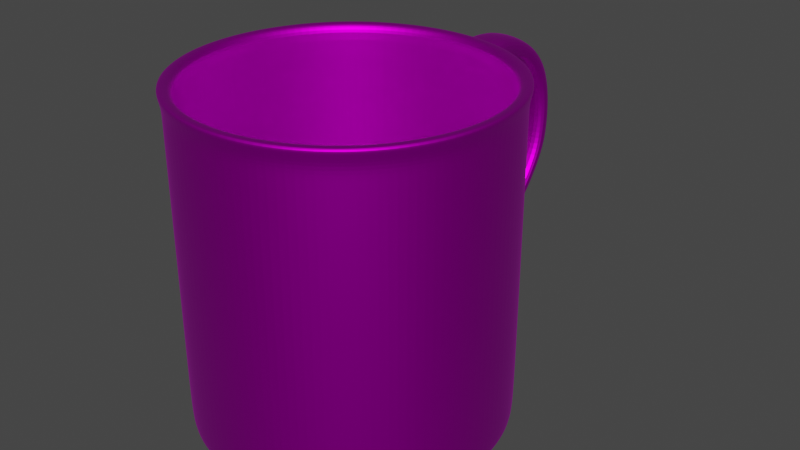 # Source: metal_cup.blend  (saved by Blender 3.5.10; exported with 4.5.12 LTS)
import bpy
from mathutils import Matrix  # noqa: F401  (used for matrix-valued properties, if any)

bpy.ops.wm.read_factory_settings(use_empty=True)
scene = bpy.context.scene
scene.name = 'Scene'

# ---- collections
col_collection = bpy.data.collections.new('Collection'); scene.collection.children.link(col_collection)

# ---- images (referenced by path relative to the original .blend; pixels are not part of the script)
import os
ASSET_DIR = os.environ.get("B2B_ASSET_DIR", "")  # directory of the original .blend (textures are referenced by path, not embedded)
HERE = os.path.dirname(os.path.abspath(__file__))  # packed textures are extracted next to this script under _unpacked/

def load_image(name, relpath, width, height, colorspace="sRGB"):
    """Load a texture the original file referenced (path relative to the .blend, or extracted next to this script)."""
    p = next((c for c in (os.path.join(HERE, relpath), os.path.join(ASSET_DIR, relpath)) if relpath and os.path.exists(c)), "")
    if p:
        img = bpy.data.images.load(p, check_existing=True)
        img.name = name
    else:  # same state as the original file: an image datablock whose file is absent (Cycles renders it pink)
        img = bpy.data.images.new(name, width, height)
        img.source = "FILE"
        img.filepath = "//" + (relpath or name)
    img.colorspace_settings.name = colorspace
    return img
img_metal_cup_texture_jpg = load_image('metal_cup_texture.jpg', 'metal_cup_texture.jpg', 1024, 1024, 'sRGB')

# ---- materials (node trees are filled in below, after node groups)
mat_material_001 = bpy.data.materials.new('Material.001')
mat_material_001.use_transparent_shadow = False

# ---- material node trees
mat_material_001.use_nodes = True; mat_material_001.node_tree.nodes.clear()
_N = mat_material_001.node_tree.nodes; _L = mat_material_001.node_tree.links
n0 = _N.new('ShaderNodeBsdfPrincipled'); n0.name = 'Principled BSDF'; n0.location = (10, 300)
n0.distribution = 'GGX'
n0.subsurface_method = 'RANDOM_WALK_SKIN'
n0.inputs[1].default_value = 1.0
n0.inputs[2].default_value = 0.46
n0.inputs[3].default_value = 1.45
n0.inputs[13].default_value = 1.0
n0.inputs[27].default_value = (0.0, 0.0, 0.0, 1.0)
n0.inputs[28].default_value = 1.0
n1 = _N.new('ShaderNodeOutputMaterial'); n1.name = 'Material Output'; n1.location = (300, 300)
n2 = _N.new('ShaderNodeTexImage'); n2.name = 'Image Texture'; n2.location = (-328, 251)
n2.image = img_metal_cup_texture_jpg
_L.new(n0.outputs[0], n1.inputs[0])
_L.new(n2.outputs[0], n0.inputs[0])
n1.is_active_output = True

# ---- world
world_world = bpy.data.worlds.new('World'); scene.world = world_world
world_world.use_nodes = True; world_world.node_tree.nodes.clear()
_N = world_world.node_tree.nodes; _L = world_world.node_tree.links
n0 = _N.new('ShaderNodeOutputWorld'); n0.name = 'World Output'; n0.location = (300, 300)
n1 = _N.new('ShaderNodeBackground'); n1.name = 'Background'; n1.location = (10, 300)
n1.inputs[0].default_value = (0.05088, 0.05088, 0.05088, 1.0)
_L.new(n1.outputs[0], n0.inputs[0])
n0.is_active_output = True
world_world.color = (0.05088, 0.05088, 0.05088)
world_world.use_sun_shadow = False
world_world.sun_shadow_jitter_overblur = 0.0

# ---- meshes
me_cylinder = bpy.data.meshes.new('Cylinder')
me_cylinder.from_pydata([(0.0, 0.9191, 1.0), (0.1793, 0.9015, 1.0), (0.3517, 0.8492, 1.0), (0.5106, 0.7642, 1.0), (0.6499, 0.6499, 1.0), (0.7642, 0.5106, 1.0), (0.8492, 0.3517, 1.0), (0.9015, 0.1793, 1.0), (0.9191, 0.0, 1.0), (0.9015, -0.1793, 1.0), (0.8492, -0.3517, 1.0), (0.7642, -0.5106, 1.0), (0.6499, -0.6499, 1.0), (0.5106, -0.7642, 1.0), (0.3517, -0.8492, 1.0), (0.1793, -0.9015, 1.0), (0.0, -0.9191, 1.0), (-0.1793, -0.9015, 1.0), (-0.3517, -0.8492, 1.0), (-0.5106, -0.7642, 1.0), (-0.6499, -0.6499, 1.0), (-0.7642, -0.5106, 1.0), (-0.8492, -0.3517, 1.0), (-0.9015, -0.1793, 1.0), (-0.9191, 0.0, 1.0), (-0.9015, 0.1793, 1.0), (-0.8492, 0.3517, 1.0), (-0.7642, 0.5106, 1.0), (-0.6499, 0.6499, 1.0), (-0.5106, 0.7642, 1.0), (-0.3517, 0.8492, 1.0), (-0.1793, 0.9015, 1.0), (0.1951, 0.9808, 1.0), (0.0, 1.0, 1.0), (0.3827, 0.9239, 1.0), (0.5556, 0.8315, 1.0), (0.7071, 0.7071, 1.0), (0.8315, 0.5556, 1.0), (0.9239, 0.3827, 1.0), (0.9808, 0.1951, 1.0), (1.0, 0.0, 1.0), (0.9808, -0.1951, 1.0), (0.9239, -0.3827, 1.0), (0.8315, -0.5556, 1.0), (0.7071, -0.7071, 1.0), (0.5556, -0.8315, 1.0), (0.3827, -0.9239, 1.0), (0.1951, -0.9808, 1.0), (0.0, -1.0, 1.0), (-0.1951, -0.9808, 1.0), (-0.3827, -0.9239, 1.0), (-0.5556, -0.8315, 1.0), (-0.7071, -0.7071, 1.0), (-0.8315, -0.5556, 1.0), (-0.9239, -0.3827, 1.0), (-0.9808, -0.1951, 1.0), (-1.0, 0.0, 1.0), (-0.9808, 0.1951, 1.0), (-0.9239, 0.3827, 1.0), (-0.8315, 0.5556, 1.0), (-0.7071, 0.7071, 1.0), (-0.5556, 0.8315, 1.0), (-0.3827, 0.9239, 1.0), (-0.1951, 0.9808, 1.0), (0.1575, 0.7919, -0.8726), (4.617e-08, 0.8074, -0.8726), (0.309, 0.746, -0.8726), (0.4486, 0.6713, -0.8726), (0.5709, 0.5709, -0.8726), (0.6713, 0.4486, -0.8726), (0.746, 0.309, -0.8726), (0.7919, 0.1575, -0.8726), (0.8074, 0.0, -0.8726), (0.7919, -0.1575, -0.8726), (0.746, -0.309, -0.8726), (0.6713, -0.4486, -0.8726), (0.5709, -0.5709, -0.8726), (0.4486, -0.6713, -0.8726), (0.309, -0.746, -0.8726), (0.1575, -0.7919, -0.8726), (4.617e-08, -0.8074, -0.8726), (-0.1575, -0.7919, -0.8726), (-0.309, -0.746, -0.8726), (-0.4486, -0.6713, -0.8726), (-0.5709, -0.5709, -0.8726), (-0.6713, -0.4486, -0.8726), (-0.746, -0.309, -0.8726), (-0.7919, -0.1575, -0.8726), (-0.8074, 0.0, -0.8726), (-0.7919, 0.1575, -0.8726), (-0.746, 0.309, -0.8726), (-0.6713, 0.4486, -0.8726), (-0.5709, 0.5709, -0.8726), (-0.4486, 0.6713, -0.8726), (-0.309, 0.746, -0.8726), (-0.1575, 0.7919, -0.8726), (0.1987, 0.9989, 1.061), (2.131e-10, 1.018, 1.061), (0.3897, 0.9409, 1.061), (0.5658, 0.8468, 1.061), (0.7202, 0.7202, 1.061), (0.8468, 0.5658, 1.061), (0.9409, 0.3897, 1.061), (0.9989, 0.1987, 1.061), (1.018, -1.705e-10, 1.061), (0.9989, -0.1987, 1.061), (0.9409, -0.3897, 1.061), (0.8468, -0.5658, 1.061), (0.7202, -0.7202, 1.061), (0.5658, -0.8468, 1.061), (0.3897, -0.9409, 1.061), (0.1987, -0.9989, 1.061), (2.131e-10, -1.018, 1.061), (-0.1987, -0.9989, 1.061), (-0.3897, -0.9409, 1.061), (-0.5658, -0.8468, 1.061), (-0.7202, -0.7202, 1.061), (-0.8468, -0.5658, 1.061), (-0.9409, -0.3897, 1.061), (-0.9989, -0.1987, 1.061), (-1.018, -1.705e-10, 1.061), (-0.9989, 0.1987, 1.061), (-0.9409, 0.3897, 1.061), (-0.8468, 0.5658, 1.061), (-0.7202, 0.7202, 1.061), (-0.5658, 0.8468, 1.061), (-0.3897, 0.9409, 1.061), (-0.1987, 0.9989, 1.061), (0.1826, 0.9181, 1.061), (2.131e-10, 0.9361, 1.061), (0.3582, 0.8648, 1.061), (0.5201, 0.7783, 1.061), (0.6619, 0.6619, 1.061), (0.7783, 0.5201, 1.061), (0.8648, 0.3582, 1.061), (0.9181, 0.1826, 1.061), (0.9361, -1.705e-10, 1.061), (0.9181, -0.1826, 1.061), (0.8648, -0.3582, 1.061), (0.7783, -0.5201, 1.061), (0.6619, -0.6619, 1.061), (0.5201, -0.7783, 1.061), (0.3582, -0.8648, 1.061), (0.1826, -0.9181, 1.061), (2.131e-10, -0.9361, 1.061), (-0.1826, -0.9181, 1.061), (-0.3582, -0.8648, 1.061), (-0.5201, -0.7783, 1.061), (-0.6619, -0.6619, 1.061), (-0.7783, -0.5201, 1.061), (-0.8648, -0.3582, 1.061), (-0.9181, -0.1826, 1.061), (-0.9361, -1.705e-10, 1.061), (-0.9181, 0.1826, 1.061), (-0.8648, 0.3582, 1.061), (-0.7783, 0.5201, 1.061), (-0.6619, 0.6619, 1.061), (-0.5201, 0.7783, 1.061), (-0.3582, 0.8648, 1.061), (-0.1826, 0.9181, 1.061), (0.1987, 0.9989, 1.087), (2.131e-10, 1.018, 1.087), (0.3897, 0.9409, 1.087), (0.5658, 0.8468, 1.087), (0.7202, 0.7202, 1.087), (0.8468, 0.5658, 1.087), (0.9409, 0.3897, 1.087), (0.9989, 0.1987, 1.087), (1.018, -1.705e-10, 1.087), (0.9989, -0.1987, 1.087), (0.9409, -0.3897, 1.087), (0.8468, -0.5658, 1.087), (0.7202, -0.7202, 1.087), (0.5658, -0.8468, 1.087), (0.3897, -0.9409, 1.087), (0.1987, -0.9989, 1.087), (2.131e-10, -1.018, 1.087), (-0.1987, -0.9989, 1.087), (-0.3897, -0.9409, 1.087), (-0.5658, -0.8468, 1.087), (-0.7202, -0.7202, 1.087), (-0.8468, -0.5658, 1.087), (-0.9409, -0.3897, 1.087), (-0.9989, -0.1987, 1.087), (-1.018, -1.705e-10, 1.087), (-0.9989, 0.1987, 1.087), (-0.9409, 0.3897, 1.087), (-0.8468, 0.5658, 1.087), (-0.7202, 0.7202, 1.087), (-0.5658, 0.8468, 1.087), (-0.3897, 0.9409, 1.087), (-0.1987, 0.9989, 1.087), (0.1879, 0.9447, 1.087), (1.237e-10, 0.9632, 1.087), (0.3686, 0.8899, 1.087), (0.5351, 0.8009, 1.087), (0.6811, 0.6811, 1.087), (0.8009, 0.5351, 1.087), (0.8899, 0.3686, 1.087), (0.9447, 0.1879, 1.087), (0.9632, -9.893e-11, 1.087), (0.9447, -0.1879, 1.087), (0.8899, -0.3686, 1.087), (0.8009, -0.5351, 1.087), (0.6811, -0.6811, 1.087), (0.5351, -0.8009, 1.087), (0.3686, -0.8899, 1.087), (0.1879, -0.9447, 1.087), (1.237e-10, -0.9632, 1.087), (-0.1879, -0.9447, 1.087), (-0.3686, -0.8899, 1.087), (-0.5351, -0.8009, 1.087), (-0.6811, -0.6811, 1.087), (-0.8009, -0.5351, 1.087), (-0.8899, -0.3686, 1.087), (-0.9447, -0.1879, 1.087), (-0.9632, -9.893e-11, 1.087), (-0.9447, 0.1879, 1.087), (-0.8899, 0.3686, 1.087), (-0.8009, 0.5351, 1.087), (-0.6811, 0.6811, 1.087), (-0.5351, 0.8009, 1.087), (-0.3686, 0.8899, 1.087), (-0.1879, 0.9447, 1.087), (-9.313e-10, 0.87, -1.0), (0.0, 1.0, -0.9009), (-4.657e-10, 0.9502, -0.9867), (-1.164e-10, 0.9867, -0.9505), (0.1697, 0.8532, -1.0), (0.1951, 0.9808, -0.9009), (0.1854, 0.932, -0.9867), (0.1925, 0.9677, -0.9505), (0.3329, 0.8037, -1.0), (0.3827, 0.9239, -0.9009), (0.3636, 0.8779, -0.9867), (0.3776, 0.9116, -0.9505), (0.4833, 0.7233, -1.0), (0.5556, 0.8315, -0.9009), (0.5279, 0.7901, -0.9867), (0.5482, 0.8204, -0.9505), (0.6152, 0.6152, -1.0), (0.7071, 0.7071, -0.9009), (0.6719, 0.6719, -0.9867), (0.6977, 0.6977, -0.9505), (0.7233, 0.4833, -1.0), (0.8315, 0.5556, -0.9009), (0.7901, 0.5279, -0.9867), (0.8204, 0.5482, -0.9505), (0.8037, 0.3329, -1.0), (0.9239, 0.3827, -0.9009), (0.8779, 0.3636, -0.9867), (0.9116, 0.3776, -0.9505), (0.8532, 0.1697, -1.0), (0.9808, 0.1951, -0.9009), (0.932, 0.1854, -0.9867), (0.9677, 0.1925, -0.9505), (0.87, 9.313e-10, -1.0), (1.0, 0.0, -0.9009), (0.9502, 4.657e-10, -0.9867), (0.9867, 1.164e-10, -0.9505), (0.8532, -0.1697, -1.0), (0.9808, -0.1951, -0.9009), (0.932, -0.1854, -0.9867), (0.9677, -0.1925, -0.9505), (0.8037, -0.3329, -1.0), (0.9239, -0.3827, -0.9009), (0.8779, -0.3636, -0.9867), (0.9116, -0.3776, -0.9505), (0.7233, -0.4833, -1.0), (0.8315, -0.5556, -0.9009), (0.7901, -0.5279, -0.9867), (0.8204, -0.5482, -0.9505), (0.6152, -0.6152, -1.0), (0.7071, -0.7071, -0.9009), (0.6719, -0.6719, -0.9867), (0.6977, -0.6977, -0.9505), (0.4833, -0.7233, -1.0), (0.5556, -0.8315, -0.9009), (0.5279, -0.7901, -0.9867), (0.5482, -0.8204, -0.9505), (0.3329, -0.8037, -1.0), (0.3827, -0.9239, -0.9009), (0.3636, -0.8779, -0.9867), (0.3776, -0.9116, -0.9505), (0.1697, -0.8532, -1.0), (0.1951, -0.9808, -0.9009), (0.1854, -0.932, -0.9867), (0.1925, -0.9677, -0.9505), (9.313e-10, -0.87, -1.0), (0.0, -1.0, -0.9009), (4.657e-10, -0.9502, -0.9867), (1.164e-10, -0.9867, -0.9505), (-0.1697, -0.8532, -1.0), (-0.1951, -0.9808, -0.9009), (-0.1854, -0.932, -0.9867), (-0.1925, -0.9677, -0.9505), (-0.3329, -0.8037, -1.0), (-0.3827, -0.9239, -0.9009), (-0.3636, -0.8779, -0.9867), (-0.3776, -0.9116, -0.9505), (-0.4833, -0.7233, -1.0), (-0.5556, -0.8315, -0.9009), (-0.5279, -0.7901, -0.9867), (-0.5482, -0.8204, -0.9505), (-0.6152, -0.6152, -1.0), (-0.7071, -0.7071, -0.9009), (-0.6719, -0.6719, -0.9867), (-0.6977, -0.6977, -0.9505), (-0.7233, -0.4833, -1.0), (-0.8315, -0.5556, -0.9009), (-0.7901, -0.5279, -0.9867), (-0.8204, -0.5482, -0.9505), (-0.8037, -0.3329, -1.0), (-0.9239, -0.3827, -0.9009), (-0.8779, -0.3636, -0.9867), (-0.9116, -0.3776, -0.9505), (-0.8532, -0.1697, -1.0), (-0.9808, -0.1951, -0.9009), (-0.932, -0.1854, -0.9867), (-0.9677, -0.1925, -0.9505), (-0.87, -9.313e-10, -1.0), (-1.0, 0.0, -0.9009), (-0.9502, -4.657e-10, -0.9867), (-0.9867, -1.164e-10, -0.9505), (-0.8532, 0.1697, -1.0), (-0.9808, 0.1951, -0.9009), (-0.932, 0.1854, -0.9867), (-0.9677, 0.1925, -0.9505), (-0.8037, 0.3329, -1.0), (-0.9239, 0.3827, -0.9009), (-0.8779, 0.3636, -0.9867), (-0.9116, 0.3776, -0.9505), (-0.7233, 0.4833, -1.0), (-0.8315, 0.5556, -0.9009), (-0.7901, 0.5279, -0.9867), (-0.8204, 0.5482, -0.9505), (-0.6152, 0.6152, -1.0), (-0.7071, 0.7071, -0.9009), (-0.6719, 0.6719, -0.9867), (-0.6977, 0.6977, -0.9505), (-0.4833, 0.7233, -1.0), (-0.5556, 0.8315, -0.9009), (-0.5279, 0.7901, -0.9867), (-0.5482, 0.8204, -0.9505), (-0.3329, 0.8037, -1.0), (-0.3827, 0.9239, -0.9009), (-0.3636, 0.8779, -0.9867), (-0.3776, 0.9116, -0.9505), (-0.1697, 0.8532, -1.0), (-0.1951, 0.9808, -0.9009), (-0.1854, 0.932, -0.9867), (-0.1925, 0.9677, -0.9505), (0.1757, 0.8831, -1.0), (-9.313e-10, 0.9004, -1.0), (0.3446, 0.8319, -1.0), (0.5003, 0.7487, -1.0), (0.6367, 0.6367, -1.0), (0.7487, 0.5003, -1.0), (0.8319, 0.3446, -1.0), (0.8831, 0.1757, -1.0), (0.9004, 9.313e-10, -1.0), (0.8831, -0.1757, -1.0), (0.8319, -0.3446, -1.0), (0.7487, -0.5003, -1.0), (0.6367, -0.6367, -1.0), (0.5003, -0.7487, -1.0), (0.3446, -0.8319, -1.0), (0.1757, -0.8831, -1.0), (9.313e-10, -0.9004, -1.0), (-0.1757, -0.8831, -1.0), (-0.3446, -0.8319, -1.0), (-0.5003, -0.7487, -1.0), (-0.6367, -0.6367, -1.0), (-0.7487, -0.5003, -1.0), (-0.8319, -0.3446, -1.0), (-0.8831, -0.1757, -1.0), (-0.9004, -9.313e-10, -1.0), (-0.8831, 0.1757, -1.0), (-0.8319, 0.3446, -1.0), (-0.7487, 0.5003, -1.0), (-0.6367, 0.6367, -1.0), (-0.5003, 0.7487, -1.0), (-0.3446, 0.8319, -1.0), (-0.1757, 0.8831, -1.0), (0.1528, 0.768, -0.9699), (-7.052e-10, 0.783, -0.9699), (0.2996, 0.7234, -0.9699), (0.435, 0.6511, -0.9699), (0.5537, 0.5537, -0.9699), (0.6511, 0.435, -0.9699), (0.7234, 0.2996, -0.9699), (0.768, 0.1528, -0.9699), (0.783, 8.623e-10, -0.9699), (0.768, -0.1528, -0.9699), (0.7234, -0.2996, -0.9699), (0.6511, -0.435, -0.9699), (0.5537, -0.5537, -0.9699), (0.435, -0.6511, -0.9699), (0.2996, -0.7234, -0.9699), (0.1528, -0.768, -0.9699), (1.019e-09, -0.783, -0.9699), (-0.1528, -0.768, -0.9699), (-0.2996, -0.7234, -0.9699), (-0.435, -0.6511, -0.9699), (-0.5537, -0.5537, -0.9699), (-0.6511, -0.435, -0.9699), (-0.7234, -0.2996, -0.9699), (-0.768, -0.1528, -0.9699), (-0.783, -8.623e-10, -0.9699), (-0.768, 0.1528, -0.9699), (-0.7234, 0.2996, -0.9699), (-0.6511, 0.435, -0.9699), (-0.5537, 0.5537, -0.9699), (-0.435, 0.6511, -0.9699), (-0.2996, 0.7234, -0.9699), (-0.1528, 0.768, -0.9699), (0.0, 1.0, 0.7889), (0.0, 1.0, 0.956), (0.1951, 0.9808, 0.9018), (0.1951, 0.9808, 0.7889), (-0.1951, 0.9808, 0.7889), (-0.1951, 0.9808, 0.9018), (0.3827, 0.9239, 0.9018), (0.3827, 0.9239, 0.7889), (0.5556, 0.8315, 0.9018), (0.5556, 0.8315, 0.7889), (0.7071, 0.7071, 0.9018), (0.7071, 0.7071, 0.7889), (0.8315, 0.5556, 0.9018), (0.8315, 0.5556, 0.7889), (0.9239, 0.3827, 0.9018), (0.9239, 0.3827, 0.7889), (0.9808, 0.1951, 0.9018), (0.9808, 0.1951, 0.7889), (1.0, 0.0, 0.9018), (1.0, 0.0, 0.7889), (0.9808, -0.1951, 0.9018), (0.9808, -0.1951, 0.7889), (0.9239, -0.3827, 0.9018), (0.9239, -0.3827, 0.7889), (0.8315, -0.5556, 0.9018), (0.8315, -0.5556, 0.7889), (0.7071, -0.7071, 0.9018), (0.7071, -0.7071, 0.7889), (0.5556, -0.8315, 0.9018), (0.5556, -0.8315, 0.7889), (0.3827, -0.9239, 0.9018), (0.3827, -0.9239, 0.7889), (0.1951, -0.9808, 0.9018), (0.1951, -0.9808, 0.7889), (0.0, -1.0, 0.9018), (0.0, -1.0, 0.7889), (-0.1951, -0.9808, 0.9018), (-0.1951, -0.9808, 0.7889), (-0.3827, -0.9239, 0.9018), (-0.3827, -0.9239, 0.7889), (-0.5556, -0.8315, 0.9018), (-0.5556, -0.8315, 0.7889), (-0.7071, -0.7071, 0.9018), (-0.7071, -0.7071, 0.7889), (-0.8315, -0.5556, 0.9018), (-0.8315, -0.5556, 0.7889), (-0.9239, -0.3827, 0.9018), (-0.9239, -0.3827, 0.7889), (-0.9808, -0.1951, 0.9018), (-0.9808, -0.1951, 0.7889), (-1.0, 0.0, 0.9018), (-1.0, 0.0, 0.7889), (-0.9808, 0.1951, 0.9018), (-0.9808, 0.1951, 0.7889), (-0.9239, 0.3827, 0.9018), (-0.9239, 0.3827, 0.7889), (-0.8315, 0.5556, 0.9018), (-0.8315, 0.5556, 0.7889), (-0.7071, 0.7071, 0.9018), (-0.7071, 0.7071, 0.7889), (-0.5556, 0.8315, 0.9018), (-0.5556, 0.8315, 0.7889), (-0.3827, 0.9239, 0.9018), (-0.3827, 0.9239, 0.7889), (0.1951, 0.9808, -0.2415), (0.1951, 0.9808, -0.3422), (0.3827, 0.9239, -0.2415), (0.3827, 0.9239, -0.3422), (0.5556, 0.8315, -0.2415), (0.5556, 0.8315, -0.3422), (0.7071, 0.7071, -0.2415), (0.7071, 0.7071, -0.3422), (0.8315, 0.5556, -0.2415), (0.8315, 0.5556, -0.3422), (0.9239, 0.3827, -0.2415), (0.9239, 0.3827, -0.3422), (0.9808, 0.1951, -0.2415), (0.9808, 0.1951, -0.3422), (1.0, -1.776e-15, -0.2415), (1.0, -1.776e-15, -0.3422), (0.9808, -0.1951, -0.2415), (0.9808, -0.1951, -0.3422), (0.9239, -0.3827, -0.2415), (0.9239, -0.3827, -0.3422), (0.8315, -0.5556, -0.2415), (0.8315, -0.5556, -0.3422), (0.7071, -0.7071, -0.2415), (0.7071, -0.7071, -0.3422), (0.5556, -0.8315, -0.2415), (0.5556, -0.8315, -0.3422), (0.3827, -0.9239, -0.2415), (0.3827, -0.9239, -0.3422), (0.1951, -0.9808, -0.2415), (0.1951, -0.9808, -0.3422), (8.882e-16, -1.0, -0.2415), (8.882e-16, -1.0, -0.3422), (-0.1951, -0.9808, -0.2415), (-0.1951, -0.9808, -0.3422), (-0.3827, -0.9239, -0.2415), (-0.3827, -0.9239, -0.3422), (-0.5556, -0.8315, -0.2415), (-0.5556, -0.8315, -0.3422), (-0.7071, -0.7071, -0.2415), (-0.7071, -0.7071, -0.3422), (-0.8315, -0.5556, -0.2415), (-0.8315, -0.5556, -0.3422), (-0.9239, -0.3827, -0.2415), (-0.9239, -0.3827, -0.3422), (-0.9808, -0.1951, -0.2415), (-0.9808, -0.1951, -0.3422), (-1.0, -1.776e-15, -0.2415), (-1.0, -1.776e-15, -0.3422), (-0.9808, 0.1951, -0.2415), (-0.9808, 0.1951, -0.3422), (-0.9239, 0.3827, -0.2415), (-0.9239, 0.3827, -0.3422), (-0.8315, 0.5556, -0.2415), (-0.8315, 0.5556, -0.3422), (-0.7071, 0.7071, -0.2415), (-0.7071, 0.7071, -0.3422), (-0.5556, 0.8315, -0.2415), (-0.5556, 0.8315, -0.3422), (-0.3827, 0.9239, -0.2415), (-0.3827, 0.9239, -0.3422), (8.524e-16, 1.0, -0.3647), (8.882e-16, 1.0, -0.2415), (-0.1951, 0.9808, -0.3422), (-0.1951, 0.9808, -0.2415), (6.221e-18, 1.068, 0.8157), (6.221e-18, 1.068, 0.9508), (0.1951, 1.049, 0.9287), (0.1951, 1.049, 0.8157), (-0.1951, 1.049, 0.8157), (-0.1951, 1.049, 0.9287), (0.1682, 1.12, -0.2565), (0.1682, 1.12, -0.3571), (7.629e-16, 1.139, -0.3697), (7.629e-16, 1.139, -0.2565), (-0.1682, 1.12, -0.3571), (-0.1682, 1.12, -0.2565), (1.135e-17, 1.163, 0.8457), (1.135e-17, 1.163, 0.9807), (0.1682, 1.144, 0.9586), (0.1682, 1.144, 0.8457), (-0.1682, 1.144, 0.8457), (-0.1682, 1.144, 0.9586), (1.311e-17, 1.296, 0.8545), (1.311e-17, 1.296, 1.002), (0.1419, 1.277, 0.9796), (0.1419, 1.277, 0.8666), (-0.1419, 1.277, 0.8666), (-0.1419, 1.277, 0.9796), (1.18e-17, 1.427, 0.8411), (9.608e-18, 1.442, 0.9934), (0.1257, 1.423, 0.9737), (0.1257, 1.408, 0.8617), (-0.1257, 1.408, 0.8617), (-0.1257, 1.423, 0.9737), (1.17e-17, 1.552, 0.8132), (-1.695e-18, 1.612, 0.9233), (0.1257, 1.606, 0.9146), (0.1257, 1.547, 0.8227), (-0.1257, 1.547, 0.8227), (-0.1257, 1.606, 0.9146), (1.089e-17, 1.665, 0.7352), (-4.218e-18, 1.778, 0.8085), (0.1257, 1.769, 0.803), (0.1257, 1.674, 0.744), (-0.1257, 1.674, 0.744), (-0.1257, 1.769, 0.803), (1.421e-17, 1.771, 0.5969), (-4.218e-18, 1.882, 0.6559), (0.1257, 1.873, 0.6503), (0.1257, 1.778, 0.5913), (-0.1257, 1.778, 0.5913), (-0.1257, 1.873, 0.6503), (1.885e-17, 1.813, 0.428), (-9.281e-19, 1.928, 0.4699), (0.1257, 1.918, 0.4659), (0.1257, 1.814, 0.424), (-0.1257, 1.814, 0.424), (-0.1257, 1.918, 0.4659), (1.78e-17, 1.808, 0.2761), (-3.215e-18, 1.929, 0.2695), (0.1257, 1.918, 0.2701), (0.1257, 1.805, 0.2767), (-0.1257, 1.805, 0.2767), (-0.1257, 1.918, 0.2701), (2.325e-17, 1.774, 0.1361), (2.237e-18, 1.902, 0.1295), (0.1257, 1.891, 0.1302), (0.1257, 1.778, 0.1368), (-0.1257, 1.778, 0.1368), (-0.1257, 1.891, 0.1302), (1.904e-17, 1.697, 0.006258), (5.053e-18, 1.76, -0.09665), (0.1257, 1.754, -0.08822), (0.1257, 1.691, 0.001096), (-0.1257, 1.691, 0.001096), (-0.1257, 1.754, -0.08822), (1.385e-17, 1.572, -0.1402), (6.943e-18, 1.586, -0.2638), (0.1257, 1.585, -0.2537), (0.1257, 1.571, -0.1465), (-0.1257, 1.571, -0.1465), (-0.1257, 1.585, -0.2537), (5.447e-18, 1.324, -0.2007), (-1.89e-18, 1.339, -0.3545), (0.1336, 1.337, -0.3437), (0.1336, 1.322, -0.2297), (-0.1336, 1.322, -0.2297), (-0.1336, 1.337, -0.3437), (0.1951, 1.005, -0.3448), (8.581e-16, 1.025, -0.3655), (8.876e-16, 1.025, -0.2442), (-0.1951, 1.005, -0.2442), (0.1951, 1.005, -0.2442), (-0.1951, 1.005, -0.3448), (4.353e-08, -0.9191, -0.7656), (-0.1793, -0.9015, -0.7656), (0.5106, 0.7642, -0.7656), (0.6499, 0.6499, -0.7656), (-0.3517, 0.8492, -0.7656), (-0.1793, 0.9015, -0.7656), (-0.3517, -0.8492, -0.7656), (0.7642, 0.5106, -0.7656), (4.353e-08, 0.9191, -0.7656), (-0.5106, -0.7642, -0.7656), (0.8492, 0.3517, -0.7656), (-0.6499, -0.6499, -0.7656), (0.9015, 0.1793, -0.7656), (-0.7642, -0.5106, -0.7656), (0.9191, 0.0, -0.7656), (-0.8492, -0.3517, -0.7656), (0.9015, -0.1793, -0.7656), (-0.9015, -0.1793, -0.7656), (0.8492, -0.3517, -0.7656), (-0.9191, 0.0, -0.7656), (0.7642, -0.5106, -0.7656), (-0.9015, 0.1793, -0.7656), (0.6499, -0.6499, -0.7656), (-0.8492, 0.3517, -0.7656), (0.5106, -0.7642, -0.7656), (-0.7642, 0.5106, -0.7656), (0.3517, -0.8492, -0.7656), (0.1793, 0.9015, -0.7656), (-0.6499, 0.6499, -0.7656), (0.1793, -0.9015, -0.7656), (0.3517, 0.8492, -0.7656), (-0.5106, 0.7642, -0.7656), (0.1793, 0.9015, -0.8726), (4.617e-08, 0.9191, -0.8726), (0.3517, 0.8492, -0.8726), (0.5106, 0.7642, -0.8726), (0.6499, 0.6499, -0.8726), (0.7642, 0.5106, -0.8726), (0.8492, 0.3517, -0.8726), (0.9015, 0.1793, -0.8726), (0.9191, 0.0, -0.8726), (0.9015, -0.1793, -0.8726), (0.8492, -0.3517, -0.8726), (0.7642, -0.5106, -0.8726), (0.6499, -0.6499, -0.8726), (0.5106, -0.7642, -0.8726), (0.3517, -0.8492, -0.8726), (0.1793, -0.9015, -0.8726), (4.617e-08, -0.9191, -0.8726), (-0.1793, -0.9015, -0.8726), (-0.3517, -0.8492, -0.8726), (-0.5106, -0.7642, -0.8726), (-0.6499, -0.6499, -0.8726), (-0.7642, -0.5106, -0.8726), (-0.8492, -0.3517, -0.8726), (-0.9015, -0.1793, -0.8726), (-0.9191, 0.0, -0.8726), (-0.9015, 0.1793, -0.8726), (-0.8492, 0.3517, -0.8726), (-0.7642, 0.5106, -0.8726), (-0.6499, 0.6499, -0.8726), (-0.5106, 0.7642, -0.8726), (-0.3517, 0.8492, -0.8726), (-0.1793, 0.9015, -0.8726), (0.1571, 0.79, -0.9699), (-7.052e-10, 0.8055, -0.9699), (0.3082, 0.7442, -0.9699), (0.4475, 0.6697, -0.9699), (0.5696, 0.5696, -0.9699), (0.6697, 0.4475, -0.9699), (0.7442, 0.3082, -0.9699), (0.79, 0.1571, -0.9699), (0.8055, 8.623e-10, -0.9699), (0.79, -0.1571, -0.9699), (0.7442, -0.3082, -0.9699), (0.6697, -0.4475, -0.9699), (0.5696, -0.5696, -0.9699), (0.4475, -0.6697, -0.9699), (0.3082, -0.7442, -0.9699), (0.1571, -0.79, -0.9699), (1.019e-09, -0.8055, -0.9699), (-0.1571, -0.79, -0.9699), (-0.3082, -0.7442, -0.9699), (-0.4475, -0.6697, -0.9699), (-0.5696, -0.5696, -0.9699), (-0.6697, -0.4475, -0.9699), (-0.7442, -0.3082, -0.9699), (-0.79, -0.1571, -0.9699), (-0.8055, -8.623e-10, -0.9699), (-0.79, 0.1571, -0.9699), (-0.7442, 0.3082, -0.9699), (-0.6697, 0.4475, -0.9699), (-0.5696, 0.5696, -0.9699), (-0.4475, 0.6697, -0.9699), (-0.3082, 0.7442, -0.9699), (-0.1571, 0.79, -0.9699), (1.403e-18, 1.015, 0.795), (0.1951, 0.9961, 0.795), (0.1951, 0.9961, 0.9079), (-0.1951, 0.9961, 0.795), (1.403e-18, 1.015, 0.9548), (-0.1951, 0.9961, 0.9079), (0.1951, 0.9931, -0.3435), (-0.1951, 0.9931, -0.2429), (0.1951, 0.9931, -0.2429), (-0.1951, 0.9931, -0.3435), (8.553e-16, 1.012, -0.3651), (8.879e-16, 1.012, -0.2429), (4.617e-08, 1.192e-07, -0.8726)], [], [(421, 63, 33, 417), (422, 34, 35, 424), (424, 35, 36, 426), (426, 36, 37, 428), (428, 37, 38, 430), (430, 38, 39, 432), (432, 39, 40, 434), (434, 40, 41, 436), (436, 41, 42, 438), (438, 42, 43, 440), (440, 43, 44, 442), (442, 44, 45, 444), (444, 45, 46, 446), (446, 46, 47, 448), (448, 47, 48, 450), (450, 48, 49, 452), (452, 49, 50, 454), (454, 50, 51, 456), (456, 51, 52, 458), (458, 52, 53, 460), (460, 53, 54, 462), (462, 54, 55, 464), (464, 55, 56, 466), (466, 56, 57, 468), (468, 57, 58, 470), (470, 58, 59, 472), (472, 59, 60, 474), (474, 60, 61, 476), (476, 61, 62, 478), (478, 62, 63, 421), (635, 634, 682, 683), (418, 32, 34, 422), (417, 33, 32, 418), (41, 40, 104, 105), (8, 9, 137, 136), (58, 57, 121, 122), (7, 8, 136, 135), (49, 48, 112, 113), (6, 7, 135, 134), (40, 39, 103, 104), (5, 6, 134, 133), (31, 0, 129, 159), (57, 56, 120, 121), (4, 5, 133, 132), (30, 31, 159, 158), (48, 47, 111, 112), (3, 4, 132, 131), (29, 30, 158, 157), (39, 38, 102, 103), (2, 3, 131, 130), (28, 29, 157, 156), (56, 55, 119, 120), (1, 2, 130, 128), (27, 28, 156, 155), (47, 46, 110, 111), (0, 1, 128, 129), (26, 27, 155, 154), (38, 37, 101, 102), (33, 63, 127, 97), (25, 26, 154, 153), (55, 54, 118, 119), (24, 25, 153, 152), (46, 45, 109, 110), (23, 24, 152, 151), (37, 36, 100, 101), (64, 65, 742, 72, 71, 70, 69, 68, 67, 66), (637, 636, 669, 670), (639, 638, 696, 697), (640, 635, 683, 684), (641, 637, 670, 671), (642, 639, 697, 667), (643, 640, 684, 685), (644, 641, 671, 672), (645, 643, 685, 686), (646, 644, 672, 673), (647, 645, 686, 687), (648, 646, 673, 674), (649, 647, 687, 688), (650, 648, 674, 675), (651, 649, 688, 689), (652, 650, 675, 676), (653, 651, 689, 690), (654, 652, 676, 677), (655, 653, 690, 691), (656, 654, 677, 678), (657, 655, 691, 692), (658, 656, 678, 679), (659, 657, 692, 693), (660, 658, 679, 680), (661, 642, 667, 666), (662, 659, 693, 694), (663, 660, 680, 681), (664, 661, 666, 668), (665, 662, 694, 695), (634, 663, 681, 682), (636, 664, 668, 669), (638, 665, 695, 696), (132, 133, 197, 196), (158, 159, 223, 222), (106, 105, 169, 170), (131, 132, 196, 195), (157, 158, 222, 221), (105, 104, 168, 169), (130, 131, 195, 194), (156, 157, 221, 220), (104, 103, 167, 168), (128, 130, 194, 192), (155, 156, 220, 219), (103, 102, 166, 167), (129, 128, 192, 193), (154, 155, 219, 218), (102, 101, 165, 166), (97, 127, 191, 161), (153, 154, 218, 217), (101, 100, 164, 165), (127, 126, 190, 191), (152, 153, 217, 216), (100, 99, 163, 164), (126, 125, 189, 190), (151, 152, 216, 215), (99, 98, 162, 163), (125, 124, 188, 189), (150, 151, 215, 214), (98, 96, 160, 162), (124, 123, 187, 188), (149, 150, 214, 213), (96, 97, 161, 160), (123, 122, 186, 187), (148, 149, 213, 212), (9, 10, 138, 137), (50, 49, 113, 114), (32, 33, 97, 96), (10, 11, 139, 138), (59, 58, 122, 123), (11, 12, 140, 139), (42, 41, 105, 106), (12, 13, 141, 140), (51, 50, 114, 115), (13, 14, 142, 141), (60, 59, 123, 124), (34, 32, 96, 98), (14, 15, 143, 142), (43, 42, 106, 107), (15, 16, 144, 143), (52, 51, 115, 116), (16, 17, 145, 144), (61, 60, 124, 125), (35, 34, 98, 99), (17, 18, 146, 145), (44, 43, 107, 108), (18, 19, 147, 146), (53, 52, 116, 117), (19, 20, 148, 147), (62, 61, 125, 126), (36, 35, 99, 100), (20, 21, 149, 148), (45, 44, 108, 109), (21, 22, 150, 149), (54, 53, 117, 118), (22, 23, 151, 150), (63, 62, 126, 127), (193, 192, 160, 161), (192, 194, 162, 160), (194, 195, 163, 162), (195, 196, 164, 163), (196, 197, 165, 164), (197, 198, 166, 165), (198, 199, 167, 166), (199, 200, 168, 167), (200, 201, 169, 168), (201, 202, 170, 169), (202, 203, 171, 170), (203, 204, 172, 171), (204, 205, 173, 172), (205, 206, 174, 173), (206, 207, 175, 174), (207, 208, 176, 175), (208, 209, 177, 176), (209, 210, 178, 177), (210, 211, 179, 178), (211, 212, 180, 179), (212, 213, 181, 180), (213, 214, 182, 181), (214, 215, 183, 182), (215, 216, 184, 183), (216, 217, 185, 184), (217, 218, 186, 185), (218, 219, 187, 186), (219, 220, 188, 187), (220, 221, 189, 188), (221, 222, 190, 189), (222, 223, 191, 190), (223, 193, 161, 191), (107, 106, 170, 171), (159, 129, 193, 223), (133, 134, 198, 197), (108, 107, 171, 172), (134, 135, 199, 198), (109, 108, 172, 173), (135, 136, 200, 199), (110, 109, 173, 174), (136, 137, 201, 200), (111, 110, 174, 175), (137, 138, 202, 201), (112, 111, 175, 176), (138, 139, 203, 202), (113, 112, 176, 177), (139, 140, 204, 203), (114, 113, 177, 178), (140, 141, 205, 204), (115, 114, 178, 179), (141, 142, 206, 205), (116, 115, 179, 180), (142, 143, 207, 206), (117, 116, 180, 181), (143, 144, 208, 207), (118, 117, 181, 182), (144, 145, 209, 208), (119, 118, 182, 183), (145, 146, 210, 209), (120, 119, 183, 184), (146, 147, 211, 210), (121, 120, 184, 185), (147, 148, 212, 211), (122, 121, 185, 186), (225, 229, 231, 227), (227, 231, 230, 226), (226, 230, 352, 353), (229, 233, 235, 231), (231, 235, 234, 230), (230, 234, 354, 352), (233, 237, 239, 235), (235, 239, 238, 234), (234, 238, 355, 354), (237, 241, 243, 239), (239, 243, 242, 238), (238, 242, 356, 355), (241, 245, 247, 243), (243, 247, 246, 242), (242, 246, 357, 356), (245, 249, 251, 247), (247, 251, 250, 246), (246, 250, 358, 357), (249, 253, 255, 251), (251, 255, 254, 250), (250, 254, 359, 358), (253, 257, 259, 255), (255, 259, 258, 254), (254, 258, 360, 359), (257, 261, 263, 259), (259, 263, 262, 258), (258, 262, 361, 360), (261, 265, 267, 263), (263, 267, 266, 262), (262, 266, 362, 361), (265, 269, 271, 267), (267, 271, 270, 266), (266, 270, 363, 362), (269, 273, 275, 271), (271, 275, 274, 270), (270, 274, 364, 363), (273, 277, 279, 275), (275, 279, 278, 274), (274, 278, 365, 364), (277, 281, 283, 279), (279, 283, 282, 278), (278, 282, 366, 365), (281, 285, 287, 283), (283, 287, 286, 282), (282, 286, 367, 366), (285, 289, 291, 287), (287, 291, 290, 286), (286, 290, 368, 367), (289, 293, 295, 291), (291, 295, 294, 290), (290, 294, 369, 368), (293, 297, 299, 295), (295, 299, 298, 294), (294, 298, 370, 369), (297, 301, 303, 299), (299, 303, 302, 298), (298, 302, 371, 370), (301, 305, 307, 303), (303, 307, 306, 302), (302, 306, 372, 371), (305, 309, 311, 307), (307, 311, 310, 306), (306, 310, 373, 372), (309, 313, 315, 311), (311, 315, 314, 310), (310, 314, 374, 373), (313, 317, 319, 315), (315, 319, 318, 314), (314, 318, 375, 374), (317, 321, 323, 319), (319, 323, 322, 318), (318, 322, 376, 375), (321, 325, 327, 323), (323, 327, 326, 322), (322, 326, 377, 376), (325, 329, 331, 327), (327, 331, 330, 326), (326, 330, 378, 377), (329, 333, 335, 331), (331, 335, 334, 330), (330, 334, 379, 378), (333, 337, 339, 335), (335, 339, 338, 334), (334, 338, 380, 379), (337, 341, 343, 339), (339, 343, 342, 338), (338, 342, 381, 380), (341, 345, 347, 343), (343, 347, 346, 342), (342, 346, 382, 381), (345, 349, 351, 347), (347, 351, 350, 346), (346, 350, 383, 382), (349, 225, 227, 351), (351, 227, 226, 350), (350, 226, 353, 383), (284, 288, 714, 713), (228, 224, 353, 352), (232, 228, 352, 354), (236, 232, 354, 355), (240, 236, 355, 356), (244, 240, 356, 357), (248, 244, 357, 358), (252, 248, 358, 359), (256, 252, 359, 360), (260, 256, 360, 361), (264, 260, 361, 362), (268, 264, 362, 363), (272, 268, 363, 364), (276, 272, 364, 365), (280, 276, 365, 366), (284, 280, 366, 367), (288, 284, 367, 368), (292, 288, 368, 369), (296, 292, 369, 370), (300, 296, 370, 371), (304, 300, 371, 372), (308, 304, 372, 373), (312, 308, 373, 374), (316, 312, 374, 375), (320, 316, 375, 376), (324, 320, 376, 377), (328, 324, 377, 378), (332, 328, 378, 379), (336, 332, 379, 380), (340, 336, 380, 381), (344, 340, 381, 382), (348, 344, 382, 383), (224, 348, 383, 353), (385, 400, 401, 402, 403, 404, 405, 406, 407, 408, 409, 410, 411, 412, 413, 414, 415), (232, 236, 701, 700), (340, 344, 728, 727), (288, 292, 715, 714), (236, 240, 702, 701), (344, 348, 729, 728), (292, 296, 716, 715), (240, 244, 703, 702), (348, 224, 699, 729), (296, 300, 717, 716), (244, 248, 704, 703), (300, 304, 718, 717), (248, 252, 705, 704), (304, 308, 719, 718), (252, 256, 706, 705), (308, 312, 720, 719), (256, 260, 707, 706), (312, 316, 721, 720), (260, 264, 708, 707), (316, 320, 722, 721), (264, 268, 709, 708), (320, 324, 723, 722), (268, 272, 710, 709), (324, 328, 724, 723), (272, 276, 711, 710), (328, 332, 725, 724), (276, 280, 712, 711), (224, 228, 698, 699), (332, 336, 726, 725), (280, 284, 713, 712), (228, 232, 700, 698), (336, 340, 727, 726), (541, 416, 419, 480), (732, 731, 547, 546), (480, 419, 423, 482), (419, 418, 422, 423), (538, 479, 420, 543), (479, 478, 421, 420), (536, 477, 479, 538), (477, 476, 478, 479), (534, 475, 477, 536), (475, 474, 476, 477), (532, 473, 475, 534), (473, 472, 474, 475), (530, 471, 473, 532), (471, 470, 472, 473), (528, 469, 471, 530), (469, 468, 470, 471), (526, 467, 469, 528), (467, 466, 468, 469), (524, 465, 467, 526), (465, 464, 466, 467), (522, 463, 465, 524), (463, 462, 464, 465), (520, 461, 463, 522), (461, 460, 462, 463), (518, 459, 461, 520), (459, 458, 460, 461), (516, 457, 459, 518), (457, 456, 458, 459), (514, 455, 457, 516), (455, 454, 456, 457), (512, 453, 455, 514), (453, 452, 454, 455), (510, 451, 453, 512), (451, 450, 452, 453), (508, 449, 451, 510), (449, 448, 450, 451), (506, 447, 449, 508), (447, 446, 448, 449), (504, 445, 447, 506), (445, 444, 446, 447), (502, 443, 445, 504), (443, 442, 444, 445), (500, 441, 443, 502), (441, 440, 442, 443), (498, 439, 441, 500), (439, 438, 440, 441), (496, 437, 439, 498), (437, 436, 438, 439), (494, 435, 437, 496), (435, 434, 436, 437), (492, 433, 435, 494), (433, 432, 434, 435), (490, 431, 433, 492), (431, 430, 432, 433), (488, 429, 431, 490), (429, 428, 430, 431), (486, 427, 429, 488), (427, 426, 428, 429), (484, 425, 427, 486), (425, 424, 426, 427), (482, 423, 425, 484), (423, 422, 424, 425), (543, 420, 416, 541), (731, 730, 544, 547), (349, 542, 540, 225), (631, 630, 553, 555), (233, 483, 485, 237), (483, 482, 484, 485), (237, 485, 487, 241), (485, 484, 486, 487), (241, 487, 489, 245), (487, 486, 488, 489), (245, 489, 491, 249), (489, 488, 490, 491), (249, 491, 493, 253), (491, 490, 492, 493), (253, 493, 495, 257), (493, 492, 494, 495), (257, 495, 497, 261), (495, 494, 496, 497), (261, 497, 499, 265), (497, 496, 498, 499), (265, 499, 501, 269), (499, 498, 500, 501), (269, 501, 503, 273), (501, 500, 502, 503), (273, 503, 505, 277), (503, 502, 504, 505), (277, 505, 507, 281), (505, 504, 506, 507), (281, 507, 509, 285), (507, 506, 508, 509), (285, 509, 511, 289), (509, 508, 510, 511), (289, 511, 513, 293), (511, 510, 512, 513), (293, 513, 515, 297), (513, 512, 514, 515), (297, 515, 517, 301), (515, 514, 516, 517), (301, 517, 519, 305), (517, 516, 518, 519), (305, 519, 521, 309), (519, 518, 520, 521), (309, 521, 523, 313), (521, 520, 522, 523), (313, 523, 525, 317), (523, 522, 524, 525), (317, 525, 527, 321), (525, 524, 526, 527), (321, 527, 529, 325), (527, 526, 528, 529), (325, 529, 531, 329), (529, 528, 530, 531), (329, 531, 533, 333), (531, 530, 532, 533), (333, 533, 535, 337), (533, 532, 534, 535), (337, 535, 537, 341), (535, 534, 536, 537), (341, 537, 539, 345), (537, 536, 538, 539), (345, 539, 542, 349), (539, 538, 543, 542), (229, 481, 483, 233), (481, 480, 482, 483), (225, 540, 481, 229), (628, 629, 552, 551), (545, 546, 558, 557), (549, 545, 557, 561), (554, 555, 553, 552), (552, 553, 550, 551), (632, 628, 551, 550), (630, 632, 550, 553), (730, 733, 548, 544), (734, 732, 546, 545), (633, 631, 555, 554), (735, 734, 545, 549), (733, 735, 549, 548), (629, 633, 554, 552), (557, 558, 564, 563), (561, 557, 563, 567), (548, 549, 561, 560), (544, 548, 560, 556), (547, 544, 556, 559), (546, 547, 559, 558), (565, 562, 568, 571), (562, 566, 572, 568), (560, 561, 567, 566), (556, 560, 566, 562), (559, 556, 562, 565), (558, 559, 565, 564), (572, 573, 579, 578), (569, 570, 576, 575), (564, 565, 571, 570), (567, 563, 569, 573), (563, 564, 570, 569), (566, 567, 573, 572), (575, 576, 582, 581), (579, 575, 581, 585), (568, 572, 578, 574), (571, 568, 574, 577), (570, 571, 577, 576), (573, 569, 575, 579), (583, 580, 586, 589), (580, 584, 590, 586), (578, 579, 585, 584), (574, 578, 584, 580), (577, 574, 580, 583), (576, 577, 583, 582), (587, 588, 594, 593), (591, 587, 593, 597), (582, 583, 589, 588), (585, 581, 587, 591), (581, 582, 588, 587), (584, 585, 591, 590), (595, 592, 598, 601), (592, 596, 602, 598), (590, 591, 597, 596), (586, 590, 596, 592), (589, 586, 592, 595), (588, 589, 595, 594), (599, 600, 606, 605), (603, 599, 605, 609), (594, 595, 601, 600), (597, 593, 599, 603), (593, 594, 600, 599), (596, 597, 603, 602), (607, 604, 610, 613), (604, 608, 614, 610), (602, 603, 609, 608), (598, 602, 608, 604), (601, 598, 604, 607), (600, 601, 607, 606), (614, 615, 621, 620), (611, 612, 618, 617), (606, 607, 613, 612), (609, 605, 611, 615), (605, 606, 612, 611), (608, 609, 615, 614), (618, 619, 625, 624), (619, 616, 622, 625), (610, 614, 620, 616), (613, 610, 616, 619), (612, 613, 619, 618), (615, 611, 617, 621), (622, 623, 624, 625), (626, 627, 623, 622), (621, 617, 623, 627), (617, 618, 624, 623), (620, 621, 627, 626), (616, 620, 626, 622), (550, 551, 624, 625), (553, 550, 625, 622), (555, 553, 622, 626), (553, 552, 623, 622), (627, 554, 555, 626), (554, 627, 623, 552), (552, 623, 624, 551), (740, 739, 633, 629), (739, 737, 631, 633), (741, 738, 632, 630), (738, 736, 628, 632), (736, 740, 629, 628), (737, 741, 630, 631), (30, 29, 665, 638), (3, 2, 664, 636), (16, 15, 663, 634), (29, 28, 662, 665), (2, 1, 661, 664), (15, 14, 660, 663), (28, 27, 659, 662), (1, 0, 642, 661), (14, 13, 658, 660), (27, 26, 657, 659), (13, 12, 656, 658), (26, 25, 655, 657), (12, 11, 654, 656), (25, 24, 653, 655), (11, 10, 652, 654), (24, 23, 651, 653), (10, 9, 650, 652), (23, 22, 649, 651), (9, 8, 648, 650), (22, 21, 647, 649), (8, 7, 646, 648), (21, 20, 645, 647), (7, 6, 644, 646), (20, 19, 643, 645), (6, 5, 641, 644), (19, 18, 640, 643), (0, 31, 639, 642), (5, 4, 637, 641), (18, 17, 635, 640), (31, 30, 638, 639), (4, 3, 636, 637), (17, 16, 634, 635), (65, 64, 666, 667), (64, 66, 668, 666), (66, 67, 669, 668), (67, 68, 670, 669), (68, 69, 671, 670), (69, 70, 672, 671), (70, 71, 673, 672), (71, 72, 674, 673), (72, 73, 675, 674), (73, 74, 676, 675), (74, 75, 677, 676), (75, 76, 678, 677), (76, 77, 679, 678), (77, 78, 680, 679), (78, 79, 681, 680), (79, 80, 682, 681), (80, 81, 683, 682), (81, 82, 684, 683), (82, 83, 685, 684), (83, 84, 686, 685), (84, 85, 687, 686), (85, 86, 688, 687), (86, 87, 689, 688), (87, 88, 690, 689), (88, 89, 691, 690), (89, 90, 692, 691), (90, 91, 693, 692), (91, 92, 694, 693), (92, 93, 695, 694), (93, 94, 696, 695), (94, 95, 697, 696), (95, 65, 667, 697), (384, 385, 699, 698), (386, 384, 698, 700), (387, 386, 700, 701), (388, 387, 701, 702), (389, 388, 702, 703), (390, 389, 703, 704), (391, 390, 704, 705), (392, 391, 705, 706), (393, 392, 706, 707), (394, 393, 707, 708), (395, 394, 708, 709), (396, 395, 709, 710), (397, 396, 710, 711), (398, 397, 711, 712), (399, 398, 712, 713), (400, 399, 713, 714), (401, 400, 714, 715), (402, 401, 715, 716), (403, 402, 716, 717), (404, 403, 717, 718), (405, 404, 718, 719), (406, 405, 719, 720), (407, 406, 720, 721), (408, 407, 721, 722), (409, 408, 722, 723), (410, 409, 723, 724), (411, 410, 724, 725), (412, 411, 725, 726), (413, 412, 726, 727), (414, 413, 727, 728), (415, 414, 728, 729), (385, 415, 729, 699), (420, 421, 735, 733), (421, 417, 734, 735), (417, 418, 732, 734), (416, 420, 733, 730), (419, 416, 730, 731), (418, 419, 731, 732), (543, 541, 741, 737), (481, 540, 740, 736), (480, 481, 736, 738), (541, 480, 738, 741), (542, 543, 737, 739), (540, 542, 739, 740), (80, 742, 88, 87, 86, 85, 84, 83, 82, 81), (400, 385, 384, 386, 387, 388, 389, 390, 391, 392, 393, 394, 395, 396, 397, 398, 399), (72, 742, 80, 79, 78, 77, 76, 75, 74, 73), (88, 742, 65, 95, 94, 93, 92, 91, 90, 89)])
_uv = me_cylinder.uv_layers.new(name='UVMap')
_uv.uv.foreach_set('vector', [0.2187, 0.5553, 0.2121, 0.5772, 0.1922, 0.5725, 0.1928, 0.5675, 0.2453, 0.3794, 0.2348, 0.3674, 0.2483, 0.341, 0.2589, 0.3483, 0.2589, 0.3483, 0.2483, 0.341, 0.2572, 0.3141, 0.2675, 0.319, 0.2675, 0.319, 0.2572, 0.3141, 0.2633, 0.2874, 0.2734, 0.2908, 0.2734, 0.2908, 0.2633, 0.2874, 0.2677, 0.261, 0.2777, 0.2634, 0.2777, 0.2634, 0.2677, 0.261, 0.2708, 0.2347, 0.2808, 0.2365, 0.2808, 0.2365, 0.2708, 0.2347, 0.2733, 0.2084, 0.2831, 0.2098, 0.2831, 0.2098, 0.2733, 0.2084, 0.2751, 0.1824, 0.2849, 0.1835, 0.2849, 0.1835, 0.2751, 0.1824, 0.2766, 0.1565, 0.2864, 0.1574, 0.2864, 0.1574, 0.2766, 0.1565, 0.2778, 0.1307, 0.2875, 0.1313, 0.2875, 0.1313, 0.2778, 0.1307, 0.2786, 0.105, 0.2883, 0.1054, 0.2883, 0.1054, 0.2786, 0.105, 0.2791, 0.07933, 0.2888, 0.07952, 0.2888, 0.07952, 0.2791, 0.07933, 0.2792, 0.05356, 0.289, 0.0535, 0.289, 0.0535, 0.2792, 0.05356, 0.2789, 0.02752, 0.2888, 0.02719, 0.2888, 0.02719, 0.2789, 0.02752, 0.278, 0.000852, 0.2882, 0.0003249, 0.2403, 0.9632, 0.2301, 0.9604, 0.2343, 0.934, 0.2442, 0.9365, 0.2442, 0.9365, 0.2343, 0.934, 0.2381, 0.9081, 0.2477, 0.9103, 0.2477, 0.9103, 0.2381, 0.9081, 0.2412, 0.8824, 0.2509, 0.8843, 0.2509, 0.8843, 0.2412, 0.8824, 0.244, 0.8567, 0.2536, 0.8585, 0.2536, 0.8585, 0.244, 0.8567, 0.2464, 0.8312, 0.256, 0.8327, 0.256, 0.8327, 0.2464, 0.8312, 0.2485, 0.8056, 0.2581, 0.8068, 0.2581, 0.8068, 0.2485, 0.8056, 0.2501, 0.7798, 0.2598, 0.7807, 0.2598, 0.7807, 0.2501, 0.7798, 0.2513, 0.7539, 0.2611, 0.7545, 0.2611, 0.7545, 0.2513, 0.7539, 0.2518, 0.728, 0.2617, 0.7281, 0.2617, 0.7281, 0.2518, 0.728, 0.2516, 0.7019, 0.2615, 0.7014, 0.2615, 0.7014, 0.2516, 0.7019, 0.2501, 0.6757, 0.2601, 0.6742, 0.2601, 0.6742, 0.2501, 0.6757, 0.2467, 0.6494, 0.2569, 0.6463, 0.2569, 0.6463, 0.2467, 0.6494, 0.2405, 0.623, 0.2507, 0.6175, 0.2507, 0.6175, 0.2405, 0.623, 0.2297, 0.5977, 0.2395, 0.5879, 0.2395, 0.5879, 0.2297, 0.5977, 0.2121, 0.5772, 0.2187, 0.5553, 0.7148, 0.4691, 0.715, 0.4419, 0.727, 0.4421, 0.7268, 0.4692, 0.2196, 0.4117, 0.2137, 0.3887, 0.2348, 0.3674, 0.2453, 0.3794, 0.1921, 0.3989, 0.1914, 0.3933, 0.2137, 0.3887, 0.2196, 0.4117, 0.2751, 0.1824, 0.2733, 0.2084, 0.267, 0.2075, 0.2689, 0.1817, 0.5134, 0.2192, 0.5134, 0.2467, 0.5063, 0.2467, 0.5063, 0.2192, 0.2516, 0.7019, 0.2518, 0.728, 0.2456, 0.7279, 0.2454, 0.7023, 0.5134, 0.1918, 0.5134, 0.2192, 0.5063, 0.2192, 0.5063, 0.1918, 0.2343, 0.934, 0.2301, 0.9604, 0.2236, 0.9587, 0.2281, 0.9323, 0.5135, 0.1645, 0.5134, 0.1918, 0.5063, 0.1918, 0.5064, 0.1644, 0.2733, 0.2084, 0.2708, 0.2347, 0.2646, 0.2335, 0.267, 0.2075, 0.5136, 0.1371, 0.5135, 0.1645, 0.5064, 0.1644, 0.5065, 0.1371, 0.5142, 0.8501, 0.5149, 0.8774, 0.5078, 0.878, 0.5071, 0.8503, 0.2518, 0.728, 0.2513, 0.7539, 0.2451, 0.7535, 0.2456, 0.7279, 0.5136, 0.1098, 0.5136, 0.1371, 0.5065, 0.1371, 0.5066, 0.1098, 0.5139, 0.8226, 0.5142, 0.8501, 0.5071, 0.8503, 0.5068, 0.8227, 0.278, 0.000852, 0.2789, 0.02752, 0.2726, 0.02781, 0.2715, 0.0009965, 0.5138, 0.08244, 0.5136, 0.1098, 0.5066, 0.1098, 0.5067, 0.08237, 0.5137, 0.7952, 0.5139, 0.8226, 0.5068, 0.8227, 0.5066, 0.7953, 0.2708, 0.2347, 0.2677, 0.261, 0.2614, 0.2594, 0.2646, 0.2335, 0.514, 0.055, 0.5138, 0.08244, 0.5067, 0.08237, 0.5069, 0.05487, 0.5136, 0.7678, 0.5137, 0.7952, 0.5066, 0.7953, 0.5065, 0.7679, 0.2513, 0.7539, 0.2501, 0.7798, 0.2439, 0.7792, 0.2451, 0.7535, 0.5143, 0.02768, 0.514, 0.055, 0.5069, 0.05487, 0.5072, 0.02746, 0.5135, 0.7405, 0.5136, 0.7678, 0.5065, 0.7679, 0.5065, 0.7406, 0.2789, 0.02752, 0.2792, 0.05356, 0.273, 0.05363, 0.2726, 0.02781, 0.5149, 0.000545, 0.5143, 0.02768, 0.5072, 0.02746, 0.5079, 0.0, 0.5135, 0.7131, 0.5135, 0.7405, 0.5065, 0.7406, 0.5063, 0.7132, 0.2677, 0.261, 0.2633, 0.2874, 0.2571, 0.2852, 0.2614, 0.2594, 0.1922, 0.5725, 0.2121, 0.5772, 0.2087, 0.586, 0.1909, 0.5792, 0.5134, 0.6857, 0.5135, 0.7131, 0.5063, 0.7132, 0.5063, 0.6857, 0.2501, 0.7798, 0.2485, 0.8056, 0.2423, 0.8048, 0.2439, 0.7792, 0.5134, 0.6582, 0.5134, 0.6857, 0.5063, 0.6857, 0.5063, 0.6582, 0.2792, 0.05356, 0.2791, 0.07933, 0.273, 0.07921, 0.273, 0.05363, 0.5134, 0.6308, 0.5134, 0.6582, 0.5063, 0.6582, 0.5063, 0.6308, 0.2633, 0.2874, 0.2572, 0.3141, 0.2509, 0.3109, 0.2571, 0.2852, 0.9323, 0.4582, 0.9502, 0.4559, 0.9502, 0.578, 0.8586, 0.578, 0.8604, 0.5541, 0.8656, 0.5312, 0.874, 0.5101, 0.8854, 0.4916, 0.8993, 0.4765, 0.9151, 0.4652, 0.7144, 0.1112, 0.7145, 0.08421, 0.7265, 0.08432, 0.7264, 0.1113, 0.7148, 0.8476, 0.7147, 0.8206, 0.7267, 0.8205, 0.7269, 0.8475, 0.7146, 0.4962, 0.7148, 0.4691, 0.7268, 0.4692, 0.7267, 0.4963, 0.7143, 0.1383, 0.7144, 0.1112, 0.7264, 0.1113, 0.7263, 0.1383, 0.715, 0.8747, 0.7148, 0.8476, 0.7269, 0.8475, 0.727, 0.8745, 0.7145, 0.5232, 0.7146, 0.4962, 0.7267, 0.4963, 0.7265, 0.5233, 0.7142, 0.1653, 0.7143, 0.1383, 0.7263, 0.1383, 0.7263, 0.1654, 0.7144, 0.5502, 0.7145, 0.5232, 0.7265, 0.5233, 0.7264, 0.5503, 0.7142, 0.1923, 0.7142, 0.1653, 0.7263, 0.1654, 0.7262, 0.1924, 0.7143, 0.5773, 0.7144, 0.5502, 0.7264, 0.5503, 0.7263, 0.5773, 0.7142, 0.2194, 0.7142, 0.1923, 0.7262, 0.1924, 0.7262, 0.2194, 0.7142, 0.6043, 0.7143, 0.5773, 0.7263, 0.5773, 0.7262, 0.6044, 0.7142, 0.2464, 0.7142, 0.2194, 0.7262, 0.2194, 0.7262, 0.2464, 0.7142, 0.6313, 0.7142, 0.6043, 0.7262, 0.6044, 0.7262, 0.6314, 0.7142, 0.2735, 0.7142, 0.2464, 0.7262, 0.2464, 0.7263, 0.2734, 0.7142, 0.6584, 0.7142, 0.6313, 0.7262, 0.6314, 0.7262, 0.6584, 0.7143, 0.3005, 0.7142, 0.2735, 0.7263, 0.2734, 0.7263, 0.3004, 0.7142, 0.6854, 0.7142, 0.6584, 0.7262, 0.6584, 0.7262, 0.6854, 0.7144, 0.3275, 0.7143, 0.3005, 0.7263, 0.3004, 0.7264, 0.3275, 0.7142, 0.7125, 0.7142, 0.6854, 0.7262, 0.6854, 0.7263, 0.7124, 0.7145, 0.3546, 0.7144, 0.3275, 0.7264, 0.3275, 0.7266, 0.3545, 0.7143, 0.7395, 0.7142, 0.7125, 0.7263, 0.7124, 0.7263, 0.7394, 0.7147, 0.3816, 0.7145, 0.3546, 0.7266, 0.3545, 0.7267, 0.3815, 0.7148, 0.03011, 0.715, 0.002936, 0.7271, 0.003089, 0.7269, 0.03024, 0.7144, 0.7665, 0.7143, 0.7395, 0.7263, 0.7394, 0.7264, 0.7664, 0.7148, 0.4087, 0.7147, 0.3816, 0.7267, 0.3815, 0.7269, 0.4085, 0.7146, 0.05717, 0.7148, 0.03011, 0.7269, 0.03024, 0.7267, 0.05729, 0.7145, 0.7936, 0.7144, 0.7665, 0.7264, 0.7664, 0.7265, 0.7935, 0.715, 0.4357, 0.7148, 0.4087, 0.7269, 0.4085, 0.7271, 0.4355, 0.7145, 0.08421, 0.7146, 0.05717, 0.7267, 0.05729, 0.7265, 0.08432, 0.7147, 0.8206, 0.7145, 0.7936, 0.7265, 0.7935, 0.7267, 0.8205, 0.2395, 0.3048, 0.2454, 0.281, 0.2491, 0.2823, 0.2432, 0.3068, 0.2155, 0.6136, 0.2031, 0.5994, 0.2049, 0.5954, 0.2181, 0.6106, 0.2705, 0.156, 0.2689, 0.1817, 0.2663, 0.1814, 0.2678, 0.1557, 0.2312, 0.3276, 0.2395, 0.3048, 0.2432, 0.3068, 0.2346, 0.3303, 0.224, 0.633, 0.2155, 0.6136, 0.2181, 0.6106, 0.2273, 0.631, 0.2689, 0.1817, 0.267, 0.2075, 0.2644, 0.2071, 0.2663, 0.1814, 0.2198, 0.3479, 0.2312, 0.3276, 0.2346, 0.3303, 0.2226, 0.3516, 0.2294, 0.6551, 0.224, 0.633, 0.2273, 0.631, 0.2329, 0.6539, 0.267, 0.2075, 0.2646, 0.2335, 0.2619, 0.233, 0.2644, 0.2071, 0.2048, 0.3629, 0.2198, 0.3479, 0.2226, 0.3516, 0.2065, 0.3676, 0.2322, 0.6787, 0.2294, 0.6551, 0.2329, 0.6539, 0.2359, 0.6781, 0.2646, 0.2335, 0.2614, 0.2594, 0.2588, 0.2587, 0.2619, 0.233, 0.1873, 0.3697, 0.2048, 0.3629, 0.2065, 0.3676, 0.1881, 0.3747, 0.2337, 0.703, 0.2322, 0.6787, 0.2359, 0.6781, 0.2374, 0.7028, 0.2614, 0.2594, 0.2571, 0.2852, 0.2545, 0.2843, 0.2588, 0.2587, 0.1909, 0.5792, 0.2087, 0.586, 0.2075, 0.5892, 0.1902, 0.5822, 0.2339, 0.7277, 0.2337, 0.703, 0.2374, 0.7028, 0.2377, 0.7278, 0.2571, 0.2852, 0.2509, 0.3109, 0.2483, 0.3095, 0.2545, 0.2843, 0.2087, 0.586, 0.2243, 0.6036, 0.2222, 0.606, 0.2075, 0.5892, 0.233, 0.7528, 0.2339, 0.7277, 0.2377, 0.7278, 0.2369, 0.753, 0.2509, 0.3109, 0.2421, 0.3363, 0.2396, 0.3343, 0.2483, 0.3095, 0.2243, 0.6036, 0.2345, 0.6266, 0.2321, 0.6281, 0.2222, 0.606, 0.232, 0.7781, 0.233, 0.7528, 0.2369, 0.753, 0.2358, 0.7785, 0.2421, 0.3363, 0.2291, 0.3601, 0.2269, 0.3573, 0.2396, 0.3343, 0.2345, 0.6266, 0.2406, 0.6514, 0.238, 0.6523, 0.2321, 0.6281, 0.2304, 0.8034, 0.232, 0.7781, 0.2358, 0.7785, 0.2343, 0.8038, 0.2291, 0.3601, 0.2106, 0.3786, 0.2092, 0.3749, 0.2269, 0.3573, 0.2406, 0.6514, 0.2439, 0.6767, 0.2413, 0.6772, 0.238, 0.6523, 0.2285, 0.8284, 0.2304, 0.8034, 0.2343, 0.8038, 0.2323, 0.829, 0.2106, 0.3786, 0.1898, 0.3856, 0.189, 0.382, 0.2092, 0.3749, 0.2439, 0.6767, 0.2454, 0.7023, 0.2428, 0.7025, 0.2413, 0.6772, 0.2261, 0.8534, 0.2285, 0.8284, 0.2323, 0.829, 0.23, 0.8541, 0.5134, 0.2467, 0.5135, 0.2741, 0.5063, 0.2742, 0.5063, 0.2467, 0.2381, 0.9081, 0.2343, 0.934, 0.2281, 0.9323, 0.2318, 0.9067, 0.2137, 0.3887, 0.1914, 0.3933, 0.1898, 0.3856, 0.2106, 0.3786, 0.5135, 0.2741, 0.5135, 0.3015, 0.5065, 0.3016, 0.5063, 0.2742, 0.2501, 0.6757, 0.2516, 0.7019, 0.2454, 0.7023, 0.2439, 0.6767, 0.5135, 0.3015, 0.5136, 0.3288, 0.5065, 0.3289, 0.5065, 0.3016, 0.2766, 0.1565, 0.2751, 0.1824, 0.2689, 0.1817, 0.2705, 0.156, 0.5136, 0.3288, 0.5137, 0.3562, 0.5066, 0.3563, 0.5065, 0.3289, 0.2412, 0.8824, 0.2381, 0.9081, 0.2318, 0.9067, 0.2351, 0.8811, 0.5137, 0.3562, 0.5139, 0.3836, 0.5068, 0.3837, 0.5066, 0.3563, 0.2467, 0.6494, 0.2501, 0.6757, 0.2439, 0.6767, 0.2406, 0.6514, 0.2348, 0.3674, 0.2137, 0.3887, 0.2106, 0.3786, 0.2291, 0.3601, 0.5139, 0.3836, 0.5142, 0.4111, 0.5071, 0.4113, 0.5068, 0.3837, 0.2778, 0.1307, 0.2766, 0.1565, 0.2705, 0.156, 0.2716, 0.1303, 0.5142, 0.4111, 0.5149, 0.4384, 0.5078, 0.439, 0.5071, 0.4113, 0.244, 0.8567, 0.2412, 0.8824, 0.2351, 0.8811, 0.2379, 0.8556, 0.5149, 0.4395, 0.5142, 0.4667, 0.5072, 0.4664, 0.5078, 0.439, 0.2405, 0.623, 0.2467, 0.6494, 0.2406, 0.6514, 0.2345, 0.6266, 0.2483, 0.341, 0.2348, 0.3674, 0.2291, 0.3601, 0.2421, 0.3363, 0.5142, 0.4667, 0.5139, 0.494, 0.5069, 0.4939, 0.5072, 0.4664, 0.2786, 0.105, 0.2778, 0.1307, 0.2716, 0.1303, 0.2724, 0.1047, 0.5139, 0.494, 0.5138, 0.5214, 0.5067, 0.5214, 0.5069, 0.4939, 0.2464, 0.8312, 0.244, 0.8567, 0.2379, 0.8556, 0.2403, 0.8303, 0.5138, 0.5214, 0.5136, 0.5488, 0.5066, 0.5488, 0.5067, 0.5214, 0.2297, 0.5977, 0.2405, 0.623, 0.2345, 0.6266, 0.2243, 0.6036, 0.2572, 0.3141, 0.2483, 0.341, 0.2421, 0.3363, 0.2509, 0.3109, 0.5136, 0.5488, 0.5135, 0.5761, 0.5065, 0.576, 0.5066, 0.5488, 0.2791, 0.07933, 0.2786, 0.105, 0.2724, 0.1047, 0.273, 0.07921, 0.5135, 0.5761, 0.5135, 0.6035, 0.5064, 0.6034, 0.5065, 0.576, 0.2485, 0.8056, 0.2464, 0.8312, 0.2403, 0.8303, 0.2423, 0.8048, 0.5135, 0.6035, 0.5134, 0.6308, 0.5063, 0.6308, 0.5064, 0.6034, 0.2121, 0.5772, 0.2297, 0.5977, 0.2243, 0.6036, 0.2087, 0.586, 0.1881, 0.3747, 0.2065, 0.3676, 0.2092, 0.3749, 0.189, 0.382, 0.2065, 0.3676, 0.2226, 0.3516, 0.2269, 0.3573, 0.2092, 0.3749, 0.2226, 0.3516, 0.2346, 0.3303, 0.2396, 0.3343, 0.2269, 0.3573, 0.2346, 0.3303, 0.2432, 0.3068, 0.2483, 0.3095, 0.2396, 0.3343, 0.2432, 0.3068, 0.2491, 0.2823, 0.2545, 0.2843, 0.2483, 0.3095, 0.2491, 0.2823, 0.2533, 0.2573, 0.2588, 0.2587, 0.2545, 0.2843, 0.2533, 0.2573, 0.2564, 0.2319, 0.2619, 0.233, 0.2588, 0.2587, 0.2564, 0.2319, 0.2588, 0.2063, 0.2644, 0.2071, 0.2619, 0.233, 0.2588, 0.2063, 0.2609, 0.1807, 0.2663, 0.1814, 0.2644, 0.2071, 0.2609, 0.1807, 0.2623, 0.1552, 0.2678, 0.1557, 0.2663, 0.1814, 0.2623, 0.1552, 0.2634, 0.1297, 0.269, 0.1301, 0.2678, 0.1557, 0.2634, 0.1297, 0.2645, 0.1043, 0.2698, 0.1046, 0.269, 0.1301, 0.2645, 0.1043, 0.2649, 0.07907, 0.2704, 0.07917, 0.2698, 0.1046, 0.2649, 0.07907, 0.265, 0.05376, 0.2704, 0.05367, 0.2704, 0.07917, 0.265, 0.05376, 0.2645, 0.02832, 0.27, 0.02796, 0.2704, 0.05367, 0.2645, 0.02832, 0.263, 0.002476, 0.2688, 0.001202, 0.27, 0.02796, 0.2153, 0.9552, 0.2202, 0.93, 0.2255, 0.9316, 0.2208, 0.9579, 0.2202, 0.93, 0.2238, 0.9047, 0.2292, 0.906, 0.2255, 0.9316, 0.2238, 0.9047, 0.2269, 0.8794, 0.2325, 0.8805, 0.2292, 0.906, 0.2269, 0.8794, 0.23, 0.8541, 0.2353, 0.8551, 0.2325, 0.8805, 0.23, 0.8541, 0.2323, 0.829, 0.2377, 0.8299, 0.2353, 0.8551, 0.2323, 0.829, 0.2343, 0.8038, 0.2397, 0.8045, 0.2377, 0.8299, 0.2343, 0.8038, 0.2358, 0.7785, 0.2413, 0.779, 0.2397, 0.8045, 0.2358, 0.7785, 0.2369, 0.753, 0.2425, 0.7534, 0.2413, 0.779, 0.2369, 0.753, 0.2377, 0.7278, 0.243, 0.7279, 0.2425, 0.7534, 0.2377, 0.7278, 0.2374, 0.7028, 0.2428, 0.7025, 0.243, 0.7279, 0.2374, 0.7028, 0.2359, 0.6781, 0.2413, 0.6772, 0.2428, 0.7025, 0.2359, 0.6781, 0.2329, 0.6539, 0.238, 0.6523, 0.2413, 0.6772, 0.2329, 0.6539, 0.2273, 0.631, 0.2321, 0.6281, 0.238, 0.6523, 0.2273, 0.631, 0.2181, 0.6106, 0.2222, 0.606, 0.2321, 0.6281, 0.2181, 0.6106, 0.2049, 0.5954, 0.2075, 0.5892, 0.2222, 0.606, 0.2049, 0.5954, 0.1892, 0.5885, 0.1902, 0.5822, 0.2075, 0.5892, 0.2716, 0.1303, 0.2705, 0.156, 0.2678, 0.1557, 0.269, 0.1301, 0.2031, 0.5994, 0.1884, 0.5927, 0.1892, 0.5885, 0.2049, 0.5954, 0.2454, 0.281, 0.2495, 0.2563, 0.2533, 0.2573, 0.2491, 0.2823, 0.2724, 0.1047, 0.2716, 0.1303, 0.269, 0.1301, 0.2698, 0.1046, 0.2495, 0.2563, 0.2525, 0.2312, 0.2564, 0.2319, 0.2533, 0.2573, 0.273, 0.07921, 0.2724, 0.1047, 0.2698, 0.1046, 0.2704, 0.07917, 0.2525, 0.2312, 0.2549, 0.2056, 0.2588, 0.2063, 0.2564, 0.2319, 0.273, 0.05363, 0.273, 0.07921, 0.2704, 0.07917, 0.2704, 0.05367, 0.2549, 0.2056, 0.257, 0.1802, 0.2609, 0.1807, 0.2588, 0.2063, 0.2726, 0.02781, 0.273, 0.05363, 0.2704, 0.05367, 0.27, 0.02796, 0.257, 0.1802, 0.2585, 0.1549, 0.2623, 0.1552, 0.2609, 0.1807, 0.2715, 0.0009965, 0.2726, 0.02781, 0.27, 0.02796, 0.2688, 0.001202, 0.2585, 0.1549, 0.2596, 0.1294, 0.2634, 0.1297, 0.2623, 0.1552, 0.2281, 0.9323, 0.2236, 0.9587, 0.2208, 0.9579, 0.2255, 0.9316, 0.2596, 0.1294, 0.2606, 0.1041, 0.2645, 0.1043, 0.2634, 0.1297, 0.2318, 0.9067, 0.2281, 0.9323, 0.2255, 0.9316, 0.2292, 0.906, 0.2606, 0.1041, 0.2611, 0.079, 0.2649, 0.07907, 0.2645, 0.1043, 0.2351, 0.8811, 0.2318, 0.9067, 0.2292, 0.906, 0.2325, 0.8805, 0.2611, 0.079, 0.2611, 0.05383, 0.265, 0.05376, 0.2649, 0.07907, 0.2379, 0.8556, 0.2351, 0.8811, 0.2325, 0.8805, 0.2353, 0.8551, 0.2611, 0.05383, 0.2606, 0.02859, 0.2645, 0.02832, 0.265, 0.05376, 0.2403, 0.8303, 0.2379, 0.8556, 0.2353, 0.8551, 0.2377, 0.8299, 0.2606, 0.02859, 0.2591, 0.003247, 0.263, 0.002476, 0.2645, 0.02832, 0.2423, 0.8048, 0.2403, 0.8303, 0.2377, 0.8299, 0.2397, 0.8045, 0.2115, 0.9535, 0.2163, 0.9288, 0.2202, 0.93, 0.2153, 0.9552, 0.2439, 0.7792, 0.2423, 0.8048, 0.2397, 0.8045, 0.2413, 0.779, 0.2163, 0.9288, 0.2199, 0.9038, 0.2238, 0.9047, 0.2202, 0.93, 0.2451, 0.7535, 0.2439, 0.7792, 0.2413, 0.779, 0.2425, 0.7534, 0.2199, 0.9038, 0.2231, 0.8785, 0.2269, 0.8794, 0.2238, 0.9047, 0.2456, 0.7279, 0.2451, 0.7535, 0.2425, 0.7534, 0.243, 0.7279, 0.2231, 0.8785, 0.2261, 0.8534, 0.23, 0.8541, 0.2269, 0.8794, 0.2454, 0.7023, 0.2456, 0.7279, 0.243, 0.7279, 0.2428, 0.7025, 0.8433, 0.439, 0.8204, 0.4335, 0.8219, 0.4258, 0.8442, 0.431, 0.8442, 0.431, 0.8219, 0.4258, 0.8234, 0.4181, 0.8448, 0.4228, 0.8448, 0.4228, 0.8234, 0.4181, 0.8249, 0.4105, 0.8452, 0.4147, 0.8204, 0.4335, 0.7984, 0.4234, 0.8009, 0.416, 0.8219, 0.4258, 0.8219, 0.4258, 0.8009, 0.416, 0.8034, 0.4088, 0.8234, 0.4181, 0.8234, 0.4181, 0.8034, 0.4088, 0.8058, 0.4017, 0.8249, 0.4105, 0.7984, 0.4234, 0.778, 0.4079, 0.7815, 0.4012, 0.8009, 0.416, 0.8009, 0.416, 0.7815, 0.4012, 0.785, 0.3948, 0.8034, 0.4088, 0.8034, 0.4088, 0.785, 0.3948, 0.7884, 0.3884, 0.8058, 0.4017, 0.778, 0.4079, 0.7602, 0.3873, 0.7647, 0.3817, 0.7815, 0.4012, 0.7815, 0.4012, 0.7647, 0.3817, 0.769, 0.3762, 0.785, 0.3948, 0.785, 0.3948, 0.769, 0.3762, 0.7733, 0.3708, 0.7884, 0.3884, 0.7602, 0.3873, 0.7459, 0.3625, 0.751, 0.3582, 0.7647, 0.3817, 0.7647, 0.3817, 0.751, 0.3582, 0.756, 0.354, 0.769, 0.3762, 0.769, 0.3762, 0.756, 0.354, 0.7609, 0.3499, 0.7733, 0.3708, 0.7459, 0.3625, 0.7355, 0.3348, 0.7411, 0.3319, 0.751, 0.3582, 0.751, 0.3582, 0.7411, 0.3319, 0.7465, 0.329, 0.756, 0.354, 0.756, 0.354, 0.7465, 0.329, 0.752, 0.3262, 0.7609, 0.3499, 0.7355, 0.3348, 0.7291, 0.3052, 0.735, 0.3037, 0.7411, 0.3319, 0.7411, 0.3319, 0.735, 0.3037, 0.7408, 0.3022, 0.7465, 0.329, 0.7465, 0.329, 0.7408, 0.3022, 0.7465, 0.3008, 0.752, 0.3262, 0.7291, 0.3052, 0.7271, 0.2744, 0.7331, 0.2744, 0.735, 0.3037, 0.735, 0.3037, 0.7331, 0.2744, 0.7389, 0.2744, 0.7408, 0.3022, 0.7408, 0.3022, 0.7389, 0.2744, 0.7447, 0.2744, 0.7465, 0.3008, 0.7271, 0.2744, 0.7293, 0.2437, 0.7352, 0.2452, 0.7331, 0.2744, 0.7331, 0.2744, 0.7352, 0.2452, 0.7409, 0.2467, 0.7389, 0.2744, 0.7389, 0.2744, 0.7409, 0.2467, 0.7466, 0.2482, 0.7447, 0.2744, 0.7293, 0.2437, 0.7358, 0.2141, 0.7414, 0.2171, 0.7352, 0.2452, 0.7352, 0.2452, 0.7414, 0.2171, 0.7468, 0.22, 0.7409, 0.2467, 0.7409, 0.2467, 0.7468, 0.22, 0.7522, 0.2229, 0.7466, 0.2482, 0.7358, 0.2141, 0.7465, 0.1868, 0.7515, 0.1911, 0.7414, 0.2171, 0.7414, 0.2171, 0.7515, 0.1911, 0.7564, 0.1954, 0.7468, 0.22, 0.7468, 0.22, 0.7564, 0.1954, 0.7613, 0.1996, 0.7522, 0.2229, 0.7465, 0.1868, 0.7609, 0.1626, 0.7653, 0.1682, 0.7515, 0.1911, 0.7515, 0.1911, 0.7653, 0.1682, 0.7695, 0.1736, 0.7564, 0.1954, 0.7564, 0.1954, 0.7695, 0.1736, 0.7736, 0.179, 0.7613, 0.1996, 0.7609, 0.1626, 0.7785, 0.1426, 0.782, 0.1491, 0.7653, 0.1682, 0.7653, 0.1682, 0.782, 0.1491, 0.7854, 0.1555, 0.7695, 0.1736, 0.7695, 0.1736, 0.7854, 0.1555, 0.7887, 0.1619, 0.7736, 0.179, 0.7785, 0.1426, 0.7987, 0.1272, 0.8012, 0.1346, 0.782, 0.1491, 0.782, 0.1491, 0.8012, 0.1346, 0.8036, 0.1417, 0.7854, 0.1555, 0.7854, 0.1555, 0.8036, 0.1417, 0.806, 0.1488, 0.7887, 0.1619, 0.7987, 0.1272, 0.8205, 0.1172, 0.822, 0.1249, 0.8012, 0.1346, 0.8012, 0.1346, 0.822, 0.1249, 0.8235, 0.1325, 0.8036, 0.1417, 0.8036, 0.1417, 0.8235, 0.1325, 0.825, 0.14, 0.806, 0.1488, 0.8205, 0.1172, 0.8431, 0.1116, 0.8441, 0.1196, 0.822, 0.1249, 0.822, 0.1249, 0.8441, 0.1196, 0.8447, 0.1277, 0.8235, 0.1325, 0.8235, 0.1325, 0.8447, 0.1277, 0.8451, 0.1357, 0.825, 0.14, 0.8433, 0.7664, 0.8204, 0.7609, 0.8219, 0.7532, 0.8442, 0.7584, 0.8442, 0.7584, 0.8219, 0.7532, 0.8234, 0.7455, 0.8448, 0.7502, 0.8448, 0.7502, 0.8234, 0.7455, 0.8249, 0.7379, 0.8452, 0.7421, 0.8204, 0.7609, 0.7984, 0.7508, 0.8009, 0.7434, 0.8219, 0.7532, 0.8219, 0.7532, 0.8009, 0.7434, 0.8034, 0.7362, 0.8234, 0.7455, 0.8234, 0.7455, 0.8034, 0.7362, 0.8058, 0.7291, 0.8249, 0.7379, 0.7984, 0.7508, 0.778, 0.7353, 0.7815, 0.7286, 0.8009, 0.7434, 0.8009, 0.7434, 0.7815, 0.7286, 0.785, 0.7222, 0.8034, 0.7362, 0.8034, 0.7362, 0.785, 0.7222, 0.7884, 0.7158, 0.8058, 0.7291, 0.778, 0.7353, 0.7602, 0.7147, 0.7647, 0.7091, 0.7815, 0.7286, 0.7815, 0.7286, 0.7647, 0.7091, 0.769, 0.7036, 0.785, 0.7222, 0.785, 0.7222, 0.769, 0.7036, 0.7733, 0.6982, 0.7884, 0.7158, 0.7602, 0.7147, 0.7459, 0.6899, 0.751, 0.6856, 0.7647, 0.7091, 0.7647, 0.7091, 0.751, 0.6856, 0.756, 0.6814, 0.769, 0.7036, 0.769, 0.7036, 0.756, 0.6814, 0.7609, 0.6773, 0.7733, 0.6982, 0.7459, 0.6899, 0.7355, 0.6622, 0.7411, 0.6593, 0.751, 0.6856, 0.751, 0.6856, 0.7411, 0.6593, 0.7465, 0.6564, 0.756, 0.6814, 0.756, 0.6814, 0.7465, 0.6564, 0.752, 0.6536, 0.7609, 0.6773, 0.7355, 0.6622, 0.7291, 0.6325, 0.735, 0.6311, 0.7411, 0.6593, 0.7411, 0.6593, 0.735, 0.6311, 0.7408, 0.6296, 0.7465, 0.6564, 0.7465, 0.6564, 0.7408, 0.6296, 0.7465, 0.6282, 0.752, 0.6536, 0.7291, 0.6325, 0.7271, 0.6018, 0.7331, 0.6018, 0.735, 0.6311, 0.735, 0.6311, 0.7331, 0.6018, 0.7389, 0.6018, 0.7408, 0.6296, 0.7408, 0.6296, 0.7389, 0.6018, 0.7447, 0.6018, 0.7465, 0.6282, 0.7271, 0.6018, 0.7293, 0.5711, 0.7352, 0.5726, 0.7331, 0.6018, 0.7331, 0.6018, 0.7352, 0.5726, 0.7409, 0.5741, 0.7389, 0.6018, 0.7389, 0.6018, 0.7409, 0.5741, 0.7466, 0.5756, 0.7447, 0.6018, 0.7293, 0.5711, 0.7358, 0.5415, 0.7414, 0.5445, 0.7352, 0.5726, 0.7352, 0.5726, 0.7414, 0.5445, 0.7468, 0.5474, 0.7409, 0.5741, 0.7409, 0.5741, 0.7468, 0.5474, 0.7522, 0.5503, 0.7466, 0.5756, 0.7358, 0.5415, 0.7465, 0.5142, 0.7515, 0.5185, 0.7414, 0.5445, 0.7414, 0.5445, 0.7515, 0.5185, 0.7564, 0.5228, 0.7468, 0.5474, 0.7468, 0.5474, 0.7564, 0.5228, 0.7613, 0.527, 0.7522, 0.5503, 0.7465, 0.5142, 0.7609, 0.49, 0.7653, 0.4956, 0.7515, 0.5185, 0.7515, 0.5185, 0.7653, 0.4956, 0.7695, 0.501, 0.7564, 0.5228, 0.7564, 0.5228, 0.7695, 0.501, 0.7736, 0.5064, 0.7613, 0.527, 0.7609, 0.49, 0.7785, 0.47, 0.782, 0.4765, 0.7653, 0.4956, 0.7653, 0.4956, 0.782, 0.4765, 0.7854, 0.4829, 0.7695, 0.501, 0.7695, 0.501, 0.7854, 0.4829, 0.7887, 0.4893, 0.7736, 0.5064, 0.7785, 0.47, 0.7987, 0.4546, 0.8012, 0.462, 0.782, 0.4765, 0.782, 0.4765, 0.8012, 0.462, 0.8036, 0.4691, 0.7854, 0.4829, 0.7854, 0.4829, 0.8036, 0.4691, 0.806, 0.4762, 0.7887, 0.4893, 0.7987, 0.4546, 0.8205, 0.4446, 0.822, 0.4523, 0.8012, 0.462, 0.8012, 0.462, 0.822, 0.4523, 0.8235, 0.4599, 0.8036, 0.4691, 0.8036, 0.4691, 0.8235, 0.4599, 0.825, 0.4674, 0.806, 0.4762, 0.8205, 0.4446, 0.8431, 0.439, 0.8441, 0.447, 0.822, 0.4523, 0.822, 0.4523, 0.8441, 0.447, 0.8447, 0.4551, 0.8235, 0.4599, 0.8235, 0.4599, 0.8447, 0.4551, 0.8451, 0.4631, 0.825, 0.4674, 0.8258, 0.1446, 0.8453, 0.1405, 0.8458, 0.1516, 0.8278, 0.1551, 0.8257, 0.4059, 0.8454, 0.4099, 0.8452, 0.4147, 0.8249, 0.4105, 0.8072, 0.3974, 0.8257, 0.4059, 0.8249, 0.4105, 0.8058, 0.4017, 0.7904, 0.3846, 0.8072, 0.3974, 0.8058, 0.4017, 0.7884, 0.3884, 0.7758, 0.3677, 0.7904, 0.3846, 0.7884, 0.3884, 0.7733, 0.3708, 0.7638, 0.3474, 0.7758, 0.3677, 0.7733, 0.3708, 0.7609, 0.3499, 0.7552, 0.3245, 0.7638, 0.3474, 0.7609, 0.3499, 0.752, 0.3262, 0.7498, 0.2999, 0.7552, 0.3245, 0.752, 0.3262, 0.7465, 0.3008, 0.7482, 0.2744, 0.7498, 0.2999, 0.7465, 0.3008, 0.7447, 0.2744, 0.75, 0.249, 0.7482, 0.2744, 0.7447, 0.2744, 0.7466, 0.2482, 0.7553, 0.2246, 0.75, 0.249, 0.7466, 0.2482, 0.7522, 0.2229, 0.7641, 0.2021, 0.7553, 0.2246, 0.7522, 0.2229, 0.7613, 0.1996, 0.7761, 0.1822, 0.7641, 0.2021, 0.7613, 0.1996, 0.7736, 0.179, 0.7907, 0.1656, 0.7761, 0.1822, 0.7736, 0.179, 0.7887, 0.1619, 0.8075, 0.153, 0.7907, 0.1656, 0.7887, 0.1619, 0.806, 0.1488, 0.8258, 0.1446, 0.8075, 0.153, 0.806, 0.1488, 0.825, 0.14, 0.8453, 0.1405, 0.8258, 0.1446, 0.825, 0.14, 0.8451, 0.1357, 0.8257, 0.7333, 0.8454, 0.7373, 0.8452, 0.7421, 0.8249, 0.7379, 0.8072, 0.7248, 0.8257, 0.7333, 0.8249, 0.7379, 0.8058, 0.7291, 0.7904, 0.712, 0.8072, 0.7248, 0.8058, 0.7291, 0.7884, 0.7158, 0.7758, 0.6951, 0.7904, 0.712, 0.7884, 0.7158, 0.7733, 0.6982, 0.7638, 0.6748, 0.7758, 0.6951, 0.7733, 0.6982, 0.7609, 0.6773, 0.7552, 0.6519, 0.7638, 0.6748, 0.7609, 0.6773, 0.752, 0.6536, 0.7498, 0.6273, 0.7552, 0.6519, 0.752, 0.6536, 0.7465, 0.6282, 0.7482, 0.6018, 0.7498, 0.6273, 0.7465, 0.6282, 0.7447, 0.6018, 0.75, 0.5764, 0.7482, 0.6018, 0.7447, 0.6018, 0.7466, 0.5756, 0.7553, 0.552, 0.75, 0.5764, 0.7466, 0.5756, 0.7522, 0.5503, 0.7641, 0.5295, 0.7553, 0.552, 0.7522, 0.5503, 0.7613, 0.527, 0.7761, 0.5096, 0.7641, 0.5295, 0.7613, 0.527, 0.7736, 0.5064, 0.7907, 0.493, 0.7761, 0.5096, 0.7736, 0.5064, 0.7887, 0.4893, 0.8075, 0.4804, 0.7907, 0.493, 0.7887, 0.4893, 0.806, 0.4762, 0.8258, 0.4719, 0.8075, 0.4804, 0.806, 0.4762, 0.825, 0.4674, 0.8453, 0.4679, 0.8258, 0.4719, 0.825, 0.4674, 0.8451, 0.4631, 0.8459, 0.4825, 0.8459, 0.7225, 0.8282, 0.7194, 0.8116, 0.7119, 0.7965, 0.7005, 0.7834, 0.6853, 0.7727, 0.6672, 0.765, 0.6468, 0.7602, 0.6248, 0.7587, 0.6019, 0.7602, 0.5791, 0.765, 0.5572, 0.7729, 0.5371, 0.7836, 0.5193, 0.7967, 0.5045, 0.8118, 0.4933, 0.8284, 0.4858, 0.8072, 0.3974, 0.7904, 0.3846, 0.7951, 0.3758, 0.8106, 0.3876, 0.7907, 0.493, 0.8075, 0.4804, 0.8107, 0.4902, 0.7952, 0.5017, 0.8454, 0.7373, 0.8257, 0.7333, 0.8276, 0.7227, 0.8459, 0.726, 0.7904, 0.3846, 0.7758, 0.3677, 0.7816, 0.3603, 0.7951, 0.3758, 0.8075, 0.4804, 0.8258, 0.4719, 0.8278, 0.4825, 0.8107, 0.4902, 0.8257, 0.7333, 0.8072, 0.7248, 0.8106, 0.715, 0.8276, 0.7227, 0.7758, 0.3677, 0.7638, 0.3474, 0.7706, 0.3417, 0.7816, 0.3603, 0.8258, 0.4719, 0.8453, 0.4679, 0.8458, 0.479, 0.8278, 0.4825, 0.8072, 0.7248, 0.7904, 0.712, 0.7951, 0.7032, 0.8106, 0.715, 0.7638, 0.3474, 0.7552, 0.3245, 0.7626, 0.3206, 0.7706, 0.3417, 0.7904, 0.712, 0.7758, 0.6951, 0.7816, 0.6877, 0.7951, 0.7032, 0.7552, 0.3245, 0.7498, 0.2999, 0.7577, 0.298, 0.7626, 0.3206, 0.7758, 0.6951, 0.7638, 0.6748, 0.7706, 0.6691, 0.7816, 0.6877, 0.7498, 0.2999, 0.7482, 0.2744, 0.7562, 0.2745, 0.7577, 0.298, 0.7638, 0.6748, 0.7552, 0.6519, 0.7626, 0.648, 0.7706, 0.6691, 0.7482, 0.2744, 0.75, 0.249, 0.7578, 0.251, 0.7562, 0.2745, 0.7552, 0.6519, 0.7498, 0.6273, 0.7577, 0.6254, 0.7626, 0.648, 0.75, 0.249, 0.7553, 0.2246, 0.7627, 0.2286, 0.7578, 0.251, 0.7498, 0.6273, 0.7482, 0.6018, 0.7562, 0.6019, 0.7577, 0.6254, 0.7553, 0.2246, 0.7641, 0.2021, 0.7708, 0.2078, 0.7627, 0.2286, 0.7482, 0.6018, 0.75, 0.5764, 0.7578, 0.5784, 0.7562, 0.6019, 0.7641, 0.2021, 0.7761, 0.1822, 0.7818, 0.1896, 0.7708, 0.2078, 0.75, 0.5764, 0.7553, 0.552, 0.7627, 0.556, 0.7578, 0.5784, 0.7761, 0.1822, 0.7907, 0.1656, 0.7952, 0.1743, 0.7818, 0.1896, 0.7553, 0.552, 0.7641, 0.5295, 0.7708, 0.5352, 0.7627, 0.556, 0.7907, 0.1656, 0.8075, 0.153, 0.8107, 0.1628, 0.7952, 0.1743, 0.8454, 0.4099, 0.8257, 0.4059, 0.8276, 0.3953, 0.8459, 0.3986, 0.7641, 0.5295, 0.7761, 0.5096, 0.7818, 0.517, 0.7708, 0.5352, 0.8075, 0.153, 0.8258, 0.1446, 0.8278, 0.1551, 0.8107, 0.1628, 0.8257, 0.4059, 0.8072, 0.3974, 0.8106, 0.3876, 0.8276, 0.3953, 0.7761, 0.5096, 0.7907, 0.493, 0.7952, 0.5017, 0.7818, 0.517, 0.4164, 0.4922, 0.2374, 0.4851, 0.2371, 0.4332, 0.4228, 0.4508, 0.2173, 0.4142, 0.2341, 0.4342, 0.2235, 0.4385, 0.21, 0.4221, 0.4228, 0.4508, 0.2371, 0.4332, 0.2596, 0.3921, 0.4142, 0.4082, 0.2371, 0.4332, 0.2196, 0.4117, 0.2453, 0.3794, 0.2596, 0.3921, 0.4089, 0.578, 0.2536, 0.5764, 0.2357, 0.5352, 0.4218, 0.535, 0.2536, 0.5764, 0.2395, 0.5879, 0.2187, 0.5553, 0.2357, 0.5352, 0.4013, 0.615, 0.2641, 0.6113, 0.2536, 0.5764, 0.4089, 0.578, 0.2641, 0.6113, 0.2507, 0.6175, 0.2395, 0.5879, 0.2536, 0.5764, 0.3958, 0.6487, 0.2695, 0.6432, 0.2641, 0.6113, 0.4013, 0.615, 0.2695, 0.6432, 0.2569, 0.6463, 0.2507, 0.6175, 0.2641, 0.6113, 0.3914, 0.6806, 0.2721, 0.6727, 0.2695, 0.6432, 0.3958, 0.6487, 0.2721, 0.6727, 0.2601, 0.6742, 0.2569, 0.6463, 0.2695, 0.6432, 0.3877, 0.7109, 0.2732, 0.7009, 0.2721, 0.6727, 0.3914, 0.6806, 0.2732, 0.7009, 0.2615, 0.7014, 0.2601, 0.6742, 0.2721, 0.6727, 0.3845, 0.7402, 0.2732, 0.7283, 0.2732, 0.7009, 0.3877, 0.7109, 0.2732, 0.7283, 0.2617, 0.7281, 0.2615, 0.7014, 0.2732, 0.7009, 0.3814, 0.7687, 0.2725, 0.7553, 0.2732, 0.7283, 0.3845, 0.7402, 0.2725, 0.7553, 0.2611, 0.7545, 0.2617, 0.7281, 0.2732, 0.7283, 0.3785, 0.7967, 0.2711, 0.7819, 0.2725, 0.7553, 0.3814, 0.7687, 0.2711, 0.7819, 0.2598, 0.7807, 0.2611, 0.7545, 0.2725, 0.7553, 0.3757, 0.8243, 0.2694, 0.8083, 0.2711, 0.7819, 0.3785, 0.7967, 0.2694, 0.8083, 0.2581, 0.8068, 0.2598, 0.7807, 0.2711, 0.7819, 0.3728, 0.8517, 0.2672, 0.8344, 0.2694, 0.8083, 0.3757, 0.8243, 0.2672, 0.8344, 0.256, 0.8327, 0.2581, 0.8068, 0.2694, 0.8083, 0.37, 0.8788, 0.2648, 0.8605, 0.2672, 0.8344, 0.3728, 0.8517, 0.2648, 0.8605, 0.2536, 0.8585, 0.256, 0.8327, 0.2672, 0.8344, 0.3671, 0.9059, 0.2621, 0.8866, 0.2648, 0.8605, 0.37, 0.8788, 0.2621, 0.8866, 0.2509, 0.8843, 0.2536, 0.8585, 0.2648, 0.8605, 0.3642, 0.9328, 0.259, 0.9129, 0.2621, 0.8866, 0.3671, 0.9059, 0.259, 0.9129, 0.2477, 0.9103, 0.2509, 0.8843, 0.2621, 0.8866, 0.3613, 0.9598, 0.2556, 0.9393, 0.259, 0.9129, 0.3642, 0.9328, 0.2556, 0.9393, 0.2442, 0.9365, 0.2477, 0.9103, 0.259, 0.9129, 0.3583, 0.9867, 0.252, 0.966, 0.2556, 0.9393, 0.3613, 0.9598, 0.252, 0.966, 0.2403, 0.9632, 0.2442, 0.9365, 0.2556, 0.9393, 0.4059, 0.03043, 0.3003, 0.02702, 0.3, 0.0, 0.4064, 0.003587, 0.3003, 0.02702, 0.2888, 0.02719, 0.2882, 0.0003249, 0.3, 0.0, 0.4054, 0.05723, 0.3003, 0.05354, 0.3003, 0.02702, 0.4059, 0.03043, 0.3003, 0.05354, 0.289, 0.0535, 0.2888, 0.02719, 0.3003, 0.02702, 0.4049, 0.08403, 0.3, 0.0798, 0.3003, 0.05354, 0.4054, 0.05723, 0.3, 0.0798, 0.2888, 0.07952, 0.289, 0.0535, 0.3003, 0.05354, 0.4044, 0.1109, 0.2995, 0.1059, 0.3, 0.0798, 0.4049, 0.08403, 0.2995, 0.1059, 0.2883, 0.1054, 0.2888, 0.07952, 0.3, 0.0798, 0.404, 0.1378, 0.2987, 0.1321, 0.2995, 0.1059, 0.4044, 0.1109, 0.2987, 0.1321, 0.2875, 0.1313, 0.2883, 0.1054, 0.2995, 0.1059, 0.4036, 0.1648, 0.2977, 0.1583, 0.2987, 0.1321, 0.404, 0.1378, 0.2977, 0.1583, 0.2864, 0.1574, 0.2875, 0.1313, 0.2987, 0.1321, 0.4032, 0.192, 0.2963, 0.1847, 0.2977, 0.1583, 0.4036, 0.1648, 0.2963, 0.1847, 0.2849, 0.1835, 0.2864, 0.1574, 0.2977, 0.1583, 0.403, 0.2196, 0.2946, 0.2114, 0.2963, 0.1847, 0.4032, 0.192, 0.2946, 0.2114, 0.2831, 0.2098, 0.2849, 0.1835, 0.2963, 0.1847, 0.403, 0.2477, 0.2924, 0.2385, 0.2946, 0.2114, 0.403, 0.2196, 0.2924, 0.2385, 0.2808, 0.2365, 0.2831, 0.2098, 0.2946, 0.2114, 0.4034, 0.2765, 0.2895, 0.2661, 0.2924, 0.2385, 0.403, 0.2477, 0.2895, 0.2661, 0.2777, 0.2634, 0.2808, 0.2365, 0.2924, 0.2385, 0.4042, 0.3064, 0.2856, 0.2945, 0.2895, 0.2661, 0.4034, 0.2765, 0.2856, 0.2945, 0.2734, 0.2908, 0.2777, 0.2634, 0.2895, 0.2661, 0.4059, 0.3378, 0.2803, 0.3243, 0.2856, 0.2945, 0.4042, 0.3064, 0.2803, 0.3243, 0.2675, 0.319, 0.2734, 0.2908, 0.2856, 0.2945, 0.4088, 0.3715, 0.2723, 0.3564, 0.2803, 0.3243, 0.4059, 0.3378, 0.2723, 0.3564, 0.2589, 0.3483, 0.2675, 0.319, 0.2803, 0.3243, 0.4142, 0.4082, 0.2596, 0.3921, 0.2723, 0.3564, 0.4088, 0.3715, 0.2596, 0.3921, 0.2453, 0.3794, 0.2589, 0.3483, 0.2723, 0.3564, 0.4218, 0.535, 0.2357, 0.5352, 0.2374, 0.4851, 0.4164, 0.4922, 0.2341, 0.4342, 0.2342, 0.485, 0.2235, 0.4847, 0.2235, 0.4385, 0.4944, 0.6079, 0.4377, 0.5478, 0.4682, 0.5459, 0.5063, 0.5893, 0.4253, 0.5318, 0.4204, 0.4923, 0.4354, 0.4925, 0.437, 0.516, 0.4877, 0.3662, 0.428, 0.4029, 0.4219, 0.3684, 0.4811, 0.3434, 0.428, 0.4029, 0.4142, 0.4082, 0.4088, 0.3715, 0.4219, 0.3684, 0.4811, 0.3434, 0.4219, 0.3684, 0.4181, 0.336, 0.4766, 0.3193, 0.4219, 0.3684, 0.4088, 0.3715, 0.4059, 0.3378, 0.4181, 0.336, 0.4766, 0.3193, 0.4181, 0.336, 0.4158, 0.3054, 0.4737, 0.2946, 0.4181, 0.336, 0.4059, 0.3378, 0.4042, 0.3064, 0.4158, 0.3054, 0.4737, 0.2946, 0.4158, 0.3054, 0.4145, 0.276, 0.4718, 0.2693, 0.4158, 0.3054, 0.4042, 0.3064, 0.4034, 0.2765, 0.4145, 0.276, 0.4718, 0.2693, 0.4145, 0.276, 0.4139, 0.2475, 0.4709, 0.2437, 0.4145, 0.276, 0.4034, 0.2765, 0.403, 0.2477, 0.4139, 0.2475, 0.4709, 0.2437, 0.4139, 0.2475, 0.4137, 0.2196, 0.4705, 0.2179, 0.4139, 0.2475, 0.403, 0.2477, 0.403, 0.2196, 0.4137, 0.2196, 0.4705, 0.2179, 0.4137, 0.2196, 0.4137, 0.1922, 0.4704, 0.1918, 0.4137, 0.2196, 0.403, 0.2196, 0.4032, 0.192, 0.4137, 0.1922, 0.4704, 0.1918, 0.4137, 0.1922, 0.414, 0.165, 0.4707, 0.1656, 0.4137, 0.1922, 0.4032, 0.192, 0.4036, 0.1648, 0.414, 0.165, 0.4707, 0.1656, 0.414, 0.165, 0.4143, 0.138, 0.4711, 0.1392, 0.414, 0.165, 0.4036, 0.1648, 0.404, 0.1378, 0.4143, 0.138, 0.4711, 0.1392, 0.4143, 0.138, 0.4148, 0.1112, 0.4716, 0.1127, 0.4143, 0.138, 0.404, 0.1378, 0.4044, 0.1109, 0.4148, 0.1112, 0.4716, 0.1127, 0.4148, 0.1112, 0.4152, 0.08436, 0.4721, 0.08614, 0.4148, 0.1112, 0.4044, 0.1109, 0.4049, 0.08403, 0.4152, 0.08436, 0.4721, 0.08614, 0.4152, 0.08436, 0.4157, 0.05757, 0.4727, 0.05949, 0.4152, 0.08436, 0.4049, 0.08403, 0.4054, 0.05723, 0.4157, 0.05757, 0.4727, 0.05949, 0.4157, 0.05757, 0.4162, 0.03078, 0.4733, 0.0328, 0.4157, 0.05757, 0.4054, 0.05723, 0.4059, 0.03043, 0.4162, 0.03078, 0.4733, 0.0328, 0.4162, 0.03078, 0.4167, 0.003979, 0.4738, 0.00609, 0.4162, 0.03078, 0.4059, 0.03043, 0.4064, 0.003587, 0.4167, 0.003979, 0.4263, 1.0, 0.3687, 0.9888, 0.3717, 0.9618, 0.4293, 0.9731, 0.3687, 0.9888, 0.3583, 0.9867, 0.3613, 0.9598, 0.3717, 0.9618, 0.4293, 0.9731, 0.3717, 0.9618, 0.3746, 0.9348, 0.4322, 0.9461, 0.3717, 0.9618, 0.3613, 0.9598, 0.3642, 0.9328, 0.3746, 0.9348, 0.4322, 0.9461, 0.3746, 0.9348, 0.3775, 0.9078, 0.4352, 0.9192, 0.3746, 0.9348, 0.3642, 0.9328, 0.3671, 0.9059, 0.3775, 0.9078, 0.4352, 0.9192, 0.3775, 0.9078, 0.3804, 0.8808, 0.4382, 0.8922, 0.3775, 0.9078, 0.3671, 0.9059, 0.37, 0.8788, 0.3804, 0.8808, 0.4382, 0.8922, 0.3804, 0.8808, 0.3833, 0.8536, 0.4412, 0.8653, 0.3804, 0.8808, 0.37, 0.8788, 0.3728, 0.8517, 0.3833, 0.8536, 0.4412, 0.8653, 0.3833, 0.8536, 0.3862, 0.8263, 0.4443, 0.8384, 0.3833, 0.8536, 0.3728, 0.8517, 0.3757, 0.8243, 0.3862, 0.8263, 0.4443, 0.8384, 0.3862, 0.8263, 0.3892, 0.7987, 0.4475, 0.8115, 0.3862, 0.8263, 0.3757, 0.8243, 0.3785, 0.7967, 0.3892, 0.7987, 0.4475, 0.8115, 0.3892, 0.7987, 0.3922, 0.7708, 0.4509, 0.7847, 0.3892, 0.7987, 0.3785, 0.7967, 0.3814, 0.7687, 0.3922, 0.7708, 0.4509, 0.7847, 0.3922, 0.7708, 0.3955, 0.7425, 0.4545, 0.7579, 0.3922, 0.7708, 0.3814, 0.7687, 0.3845, 0.7402, 0.3955, 0.7425, 0.4545, 0.7579, 0.3955, 0.7425, 0.3991, 0.7134, 0.4586, 0.7314, 0.3955, 0.7425, 0.3845, 0.7402, 0.3877, 0.7109, 0.3991, 0.7134, 0.4586, 0.7314, 0.3991, 0.7134, 0.4032, 0.6835, 0.4633, 0.7051, 0.3991, 0.7134, 0.3877, 0.7109, 0.3914, 0.6806, 0.4032, 0.6835, 0.4633, 0.7051, 0.4032, 0.6835, 0.4082, 0.6524, 0.4689, 0.6792, 0.4032, 0.6835, 0.3914, 0.6806, 0.3958, 0.6487, 0.4082, 0.6524, 0.4689, 0.6792, 0.4082, 0.6524, 0.4145, 0.6197, 0.4757, 0.6541, 0.4082, 0.6524, 0.3958, 0.6487, 0.4013, 0.615, 0.4145, 0.6197, 0.4757, 0.6541, 0.4145, 0.6197, 0.4229, 0.5848, 0.484, 0.6301, 0.4145, 0.6197, 0.4013, 0.615, 0.4089, 0.578, 0.4229, 0.5848, 0.484, 0.6301, 0.4229, 0.5848, 0.4377, 0.5478, 0.4944, 0.6079, 0.4229, 0.5848, 0.4089, 0.578, 0.4218, 0.535, 0.4377, 0.5478, 0.4954, 0.3834, 0.4384, 0.4387, 0.428, 0.4029, 0.4877, 0.3662, 0.4384, 0.4387, 0.4228, 0.4508, 0.4142, 0.4082, 0.428, 0.4029, 0.5063, 0.402, 0.4683, 0.4418, 0.4384, 0.4387, 0.4954, 0.3834, 0.4398, 0.4439, 0.4683, 0.4466, 0.4688, 0.4657, 0.4476, 0.4633, 0.1886, 0.4081, 0.21, 0.4221, 0.1975, 0.4314, 0.1831, 0.4168, 0.2097, 0.5454, 0.1894, 0.5589, 0.184, 0.5509, 0.1977, 0.5365, 0.7863, 0.04193, 0.7749, 0.04193, 0.7749, 0.01633, 0.7877, 0.01633, 0.7271, 0.7664, 0.7399, 0.7664, 0.7399, 0.792, 0.7285, 0.792, 0.4261, 0.454, 0.4398, 0.4439, 0.4476, 0.4633, 0.4373, 0.4697, 0.4204, 0.4923, 0.4261, 0.454, 0.4373, 0.4697, 0.4354, 0.4925, 0.2342, 0.485, 0.2328, 0.5342, 0.2227, 0.5299, 0.2235, 0.4847, 0.1913, 0.4014, 0.2173, 0.4142, 0.21, 0.4221, 0.1886, 0.4081, 0.4392, 0.5426, 0.4253, 0.5318, 0.437, 0.516, 0.4475, 0.523, 0.2166, 0.5529, 0.192, 0.5652, 0.1894, 0.5589, 0.2097, 0.5454, 0.2328, 0.5342, 0.2166, 0.5529, 0.2097, 0.5454, 0.2227, 0.5299, 0.4684, 0.5411, 0.4392, 0.5426, 0.4475, 0.523, 0.4694, 0.5215, 0.1831, 0.4168, 0.1975, 0.4314, 0.1827, 0.4396, 0.1743, 0.4248, 0.1977, 0.5365, 0.184, 0.5509, 0.1754, 0.5435, 0.1832, 0.5289, 0.2227, 0.5299, 0.2097, 0.5454, 0.1977, 0.5365, 0.2071, 0.5201, 0.2235, 0.4847, 0.2227, 0.5299, 0.2071, 0.5201, 0.2065, 0.4845, 0.2235, 0.4385, 0.2235, 0.4847, 0.2065, 0.4845, 0.2073, 0.4483, 0.21, 0.4221, 0.2235, 0.4385, 0.2073, 0.4483, 0.1975, 0.4314, 0.1875, 0.4572, 0.1861, 0.4845, 0.1679, 0.4847, 0.1698, 0.4622, 0.1861, 0.4845, 0.1877, 0.5115, 0.1701, 0.507, 0.1679, 0.4847, 0.2071, 0.5201, 0.1977, 0.5365, 0.1832, 0.5289, 0.1877, 0.5115, 0.2065, 0.4845, 0.2071, 0.5201, 0.1877, 0.5115, 0.1861, 0.4845, 0.2073, 0.4483, 0.2065, 0.4845, 0.1861, 0.4845, 0.1875, 0.4572, 0.1975, 0.4314, 0.2073, 0.4483, 0.1875, 0.4572, 0.1827, 0.4396, 0.1701, 0.507, 0.1685, 0.5241, 0.1501, 0.5204, 0.1523, 0.5052, 0.163, 0.4303, 0.1678, 0.445, 0.1492, 0.4494, 0.1475, 0.4341, 0.1827, 0.4396, 0.1875, 0.4572, 0.1698, 0.4622, 0.1678, 0.445, 0.1832, 0.5289, 0.1754, 0.5435, 0.1642, 0.5387, 0.1685, 0.5241, 0.1743, 0.4248, 0.1827, 0.4396, 0.1678, 0.445, 0.163, 0.4303, 0.1877, 0.5115, 0.1832, 0.5289, 0.1685, 0.5241, 0.1701, 0.507, 0.1475, 0.4341, 0.1492, 0.4494, 0.1309, 0.451, 0.1299, 0.4359, 0.1501, 0.5204, 0.1488, 0.5357, 0.1312, 0.5348, 0.1318, 0.5197, 0.1679, 0.4847, 0.1701, 0.507, 0.1523, 0.5052, 0.1515, 0.485, 0.1698, 0.4622, 0.1679, 0.4847, 0.1515, 0.485, 0.1519, 0.4647, 0.1678, 0.445, 0.1698, 0.4622, 0.1519, 0.4647, 0.1492, 0.4494, 0.1685, 0.5241, 0.1642, 0.5387, 0.1488, 0.5357, 0.1501, 0.5204, 0.1342, 0.4656, 0.1349, 0.4853, 0.1147, 0.4858, 0.1135, 0.4674, 0.1349, 0.4853, 0.1347, 0.505, 0.114, 0.5042, 0.1147, 0.4858, 0.1523, 0.5052, 0.1501, 0.5204, 0.1318, 0.5197, 0.1347, 0.505, 0.1515, 0.485, 0.1523, 0.5052, 0.1347, 0.505, 0.1349, 0.4853, 0.1519, 0.4647, 0.1515, 0.485, 0.1349, 0.4853, 0.1342, 0.4656, 0.1492, 0.4494, 0.1519, 0.4647, 0.1342, 0.4656, 0.1309, 0.451, 0.1136, 0.4371, 0.1143, 0.4519, 0.09719, 0.4542, 0.09673, 0.439, 0.1152, 0.5196, 0.1149, 0.5344, 0.09804, 0.5334, 0.09808, 0.5182, 0.1309, 0.451, 0.1342, 0.4656, 0.1135, 0.4674, 0.1143, 0.4519, 0.1318, 0.5197, 0.1312, 0.5348, 0.1149, 0.5344, 0.1152, 0.5196, 0.1299, 0.4359, 0.1309, 0.451, 0.1143, 0.4519, 0.1136, 0.4371, 0.1347, 0.505, 0.1318, 0.5197, 0.1152, 0.5196, 0.114, 0.5042, 0.09477, 0.4685, 0.0955, 0.4862, 0.07956, 0.4866, 0.07931, 0.4696, 0.0955, 0.4862, 0.09527, 0.504, 0.07979, 0.5037, 0.07956, 0.4866, 0.114, 0.5042, 0.1152, 0.5196, 0.09808, 0.5182, 0.09527, 0.504, 0.1147, 0.4858, 0.114, 0.5042, 0.09527, 0.504, 0.0955, 0.4862, 0.1135, 0.4674, 0.1147, 0.4858, 0.0955, 0.4862, 0.09477, 0.4685, 0.1143, 0.4519, 0.1135, 0.4674, 0.09477, 0.4685, 0.09719, 0.4542, 0.07926, 0.4404, 0.0796, 0.4552, 0.06728, 0.4558, 0.06699, 0.4411, 0.08048, 0.5181, 0.08056, 0.5329, 0.06828, 0.5328, 0.06816, 0.5181, 0.09719, 0.4542, 0.09477, 0.4685, 0.07931, 0.4696, 0.0796, 0.4552, 0.09808, 0.5182, 0.09804, 0.5334, 0.08056, 0.5329, 0.08048, 0.5181, 0.09673, 0.439, 0.09719, 0.4542, 0.0796, 0.4552, 0.07926, 0.4404, 0.09527, 0.504, 0.09808, 0.5182, 0.08048, 0.5181, 0.07979, 0.5037, 0.06453, 0.4694, 0.06461, 0.487, 0.04907, 0.4874, 0.04804, 0.4705, 0.06461, 0.487, 0.06503, 0.5046, 0.04852, 0.5043, 0.04907, 0.4874, 0.07979, 0.5037, 0.08048, 0.5181, 0.06816, 0.5181, 0.06503, 0.5046, 0.07956, 0.4866, 0.07979, 0.5037, 0.06503, 0.5046, 0.06461, 0.487, 0.07931, 0.4696, 0.07956, 0.4866, 0.06461, 0.487, 0.06453, 0.4694, 0.0796, 0.4552, 0.07931, 0.4696, 0.06453, 0.4694, 0.06728, 0.4558, 0.04852, 0.5043, 0.04536, 0.5166, 0.02436, 0.5173, 0.02905, 0.5051, 0.0437, 0.4431, 0.04453, 0.4584, 0.02353, 0.4587, 0.02262, 0.4442, 0.06728, 0.4558, 0.06453, 0.4694, 0.04804, 0.4705, 0.04453, 0.4584, 0.06816, 0.5181, 0.06828, 0.5328, 0.04496, 0.5319, 0.04536, 0.5166, 0.06699, 0.4411, 0.06728, 0.4558, 0.04453, 0.4584, 0.0437, 0.4431, 0.06503, 0.5046, 0.06816, 0.5181, 0.04536, 0.5166, 0.04852, 0.5043, 0.02353, 0.4587, 0.02857, 0.4707, 0.003984, 0.4742, 0.0008543, 0.4612, 0.02857, 0.4707, 0.02928, 0.4879, 0.005748, 0.4885, 0.003984, 0.4742, 0.04907, 0.4874, 0.04852, 0.5043, 0.02905, 0.5051, 0.02928, 0.4879, 0.04804, 0.4705, 0.04907, 0.4874, 0.02928, 0.4879, 0.02857, 0.4707, 0.04453, 0.4584, 0.04804, 0.4705, 0.02857, 0.4707, 0.02353, 0.4587, 0.04536, 0.5166, 0.04496, 0.5319, 0.02387, 0.5319, 0.02436, 0.5173, 0.7597, 0.01633, 0.7597, 0.03969, 0.7446, 0.03806, 0.7446, 0.02068, 0.7597, 0.03534, 0.7597, 0.01796, 0.7749, 0.01633, 0.7749, 0.03969, 0.02436, 0.5173, 0.02387, 0.5319, 0.001211, 0.5313, 0.001631, 0.516, 0.02262, 0.4442, 0.02353, 0.4587, 0.0008543, 0.4612, 0.0, 0.4459, 0.02905, 0.5051, 0.02436, 0.5173, 0.001631, 0.516, 0.004389, 0.5028, 0.02928, 0.4879, 0.02905, 0.5051, 0.004389, 0.5028, 0.005748, 0.4885, 0.7551, 0.08669, 0.7542, 0.07153, 0.7792, 0.07079, 0.7786, 0.08816, 0.7596, 0.1116, 0.7551, 0.08669, 0.7786, 0.08816, 0.7813, 0.1085, 0.728, 0.07152, 0.7324, 0.04661, 0.7542, 0.0497, 0.7515, 0.07005, 0.7318, 0.01763, 0.7446, 0.01633, 0.7446, 0.04661, 0.7271, 0.04613, 0.7521, 0.08741, 0.7271, 0.08668, 0.728, 0.07152, 0.7515, 0.07005, 0.7271, 0.08668, 0.7521, 0.08741, 0.7542, 0.1075, 0.7317, 0.1116, 0.7588, 0.04661, 0.7813, 0.05072, 0.7792, 0.07079, 0.7542, 0.07153, 0.4683, 0.5435, 0.4384, 0.5452, 0.4392, 0.5426, 0.4684, 0.5411, 0.4384, 0.5452, 0.4235, 0.5335, 0.4253, 0.5318, 0.4392, 0.5426, 0.4184, 0.4923, 0.4244, 0.4523, 0.4261, 0.454, 0.4204, 0.4923, 0.4244, 0.4523, 0.4391, 0.4414, 0.4398, 0.4439, 0.4261, 0.454, 0.4391, 0.4414, 0.4683, 0.4442, 0.4683, 0.4466, 0.4398, 0.4439, 0.4235, 0.5335, 0.4184, 0.4923, 0.4204, 0.4923, 0.4253, 0.5318, 0.5139, 0.8226, 0.5137, 0.7952, 0.7145, 0.7936, 0.7147, 0.8206, 0.5138, 0.08244, 0.514, 0.055, 0.7146, 0.05717, 0.7145, 0.08421, 0.5149, 0.4384, 0.5142, 0.4111, 0.7148, 0.4087, 0.715, 0.4357, 0.5137, 0.7952, 0.5136, 0.7678, 0.7144, 0.7665, 0.7145, 0.7936, 0.514, 0.055, 0.5143, 0.02768, 0.7148, 0.03011, 0.7146, 0.05717, 0.5142, 0.4111, 0.5139, 0.3836, 0.7147, 0.3816, 0.7148, 0.4087, 0.5136, 0.7678, 0.5135, 0.7405, 0.7143, 0.7395, 0.7144, 0.7665, 0.5143, 0.02768, 0.5149, 0.000545, 0.715, 0.002936, 0.7148, 0.03011, 0.5139, 0.3836, 0.5137, 0.3562, 0.7145, 0.3546, 0.7147, 0.3816, 0.5135, 0.7405, 0.5135, 0.7131, 0.7142, 0.7125, 0.7143, 0.7395, 0.5137, 0.3562, 0.5136, 0.3288, 0.7144, 0.3275, 0.7145, 0.3546, 0.5135, 0.7131, 0.5134, 0.6857, 0.7142, 0.6854, 0.7142, 0.7125, 0.5136, 0.3288, 0.5135, 0.3015, 0.7143, 0.3005, 0.7144, 0.3275, 0.5134, 0.6857, 0.5134, 0.6582, 0.7142, 0.6584, 0.7142, 0.6854, 0.5135, 0.3015, 0.5135, 0.2741, 0.7142, 0.2735, 0.7143, 0.3005, 0.5134, 0.6582, 0.5134, 0.6308, 0.7142, 0.6313, 0.7142, 0.6584, 0.5135, 0.2741, 0.5134, 0.2467, 0.7142, 0.2464, 0.7142, 0.2735, 0.5134, 0.6308, 0.5135, 0.6035, 0.7142, 0.6043, 0.7142, 0.6313, 0.5134, 0.2467, 0.5134, 0.2192, 0.7142, 0.2194, 0.7142, 0.2464, 0.5135, 0.6035, 0.5135, 0.5761, 0.7143, 0.5773, 0.7142, 0.6043, 0.5134, 0.2192, 0.5134, 0.1918, 0.7142, 0.1923, 0.7142, 0.2194, 0.5135, 0.5761, 0.5136, 0.5488, 0.7144, 0.5502, 0.7143, 0.5773, 0.5134, 0.1918, 0.5135, 0.1645, 0.7142, 0.1653, 0.7142, 0.1923, 0.5136, 0.5488, 0.5138, 0.5214, 0.7145, 0.5232, 0.7144, 0.5502, 0.5135, 0.1645, 0.5136, 0.1371, 0.7143, 0.1383, 0.7142, 0.1653, 0.5138, 0.5214, 0.5139, 0.494, 0.7146, 0.4962, 0.7145, 0.5232, 0.5149, 0.8774, 0.5142, 0.8501, 0.7148, 0.8476, 0.715, 0.8747, 0.5136, 0.1371, 0.5136, 0.1098, 0.7144, 0.1112, 0.7143, 0.1383, 0.5139, 0.494, 0.5142, 0.4667, 0.7148, 0.4691, 0.7146, 0.4962, 0.5142, 0.8501, 0.5139, 0.8226, 0.7147, 0.8206, 0.7148, 0.8476, 0.5136, 0.1098, 0.5138, 0.08244, 0.7145, 0.08421, 0.7144, 0.1112, 0.5142, 0.4667, 0.5149, 0.4395, 0.715, 0.4419, 0.7148, 0.4691, 0.9502, 0.4559, 0.9323, 0.4582, 0.9298, 0.4417, 0.9502, 0.439, 0.9323, 0.4582, 0.9151, 0.4652, 0.9103, 0.4496, 0.9298, 0.4417, 0.9151, 0.4652, 0.8993, 0.4765, 0.8923, 0.4624, 0.9103, 0.4496, 0.8993, 0.4765, 0.8854, 0.4916, 0.8765, 0.4797, 0.8923, 0.4624, 0.8854, 0.4916, 0.874, 0.5101, 0.8635, 0.5007, 0.8765, 0.4797, 0.874, 0.5101, 0.8656, 0.5312, 0.8539, 0.5248, 0.8635, 0.5007, 0.8656, 0.5312, 0.8604, 0.5541, 0.8479, 0.5508, 0.8539, 0.5248, 0.8604, 0.5541, 0.8586, 0.578, 0.8459, 0.578, 0.8479, 0.5508, 0.8586, 0.578, 0.8604, 0.6018, 0.8479, 0.6051, 0.8459, 0.578, 0.8604, 0.6018, 0.8656, 0.6247, 0.8539, 0.6311, 0.8479, 0.6051, 0.8656, 0.6247, 0.874, 0.6458, 0.8635, 0.6552, 0.8539, 0.6311, 0.874, 0.6458, 0.8854, 0.6643, 0.8765, 0.6762, 0.8635, 0.6552, 0.8854, 0.6643, 0.8993, 0.6795, 0.8923, 0.6935, 0.8765, 0.6762, 0.8993, 0.6795, 0.9151, 0.6907, 0.9103, 0.7063, 0.8923, 0.6935, 0.9151, 0.6907, 0.9323, 0.6977, 0.9298, 0.7142, 0.9103, 0.7063, 0.9323, 0.6977, 0.9502, 0.7, 0.9502, 0.7169, 0.9298, 0.7142, 0.9502, 0.1285, 0.9323, 0.1308, 0.9298, 0.1143, 0.9502, 0.1116, 0.9323, 0.1308, 0.9151, 0.1378, 0.9103, 0.1222, 0.9298, 0.1143, 0.9151, 0.1378, 0.8993, 0.1491, 0.8923, 0.135, 0.9103, 0.1222, 0.8993, 0.1491, 0.8854, 0.1642, 0.8765, 0.1523, 0.8923, 0.135, 0.8854, 0.1642, 0.874, 0.1827, 0.8635, 0.1733, 0.8765, 0.1523, 0.874, 0.1827, 0.8656, 0.2038, 0.8539, 0.1974, 0.8635, 0.1733, 0.8656, 0.2038, 0.8604, 0.2267, 0.8479, 0.2234, 0.8539, 0.1974, 0.8604, 0.2267, 0.8586, 0.2506, 0.8459, 0.2506, 0.8479, 0.2234, 0.8586, 0.2506, 0.8604, 0.2744, 0.8479, 0.2777, 0.8459, 0.2506, 0.8604, 0.2744, 0.8656, 0.2973, 0.8539, 0.3037, 0.8479, 0.2777, 0.8656, 0.2973, 0.874, 0.3184, 0.8635, 0.3278, 0.8539, 0.3037, 0.874, 0.3184, 0.8854, 0.3369, 0.8765, 0.3488, 0.8635, 0.3278, 0.8854, 0.3369, 0.8993, 0.3521, 0.8923, 0.3661, 0.8765, 0.3488, 0.8993, 0.3521, 0.9151, 0.3633, 0.9103, 0.3789, 0.8923, 0.3661, 0.9151, 0.3633, 0.9323, 0.3703, 0.9298, 0.3868, 0.9103, 0.3789, 0.9323, 0.3703, 0.9502, 0.3726, 0.9502, 0.3895, 0.9298, 0.3868, 0.8282, 0.392, 0.8459, 0.3951, 0.8459, 0.3986, 0.8276, 0.3953, 0.8116, 0.3845, 0.8282, 0.392, 0.8276, 0.3953, 0.8106, 0.3876, 0.7965, 0.3731, 0.8116, 0.3845, 0.8106, 0.3876, 0.7951, 0.3758, 0.7834, 0.3579, 0.7965, 0.3731, 0.7951, 0.3758, 0.7816, 0.3603, 0.7727, 0.3398, 0.7834, 0.3579, 0.7816, 0.3603, 0.7706, 0.3417, 0.765, 0.3194, 0.7727, 0.3398, 0.7706, 0.3417, 0.7626, 0.3206, 0.7602, 0.2974, 0.765, 0.3194, 0.7626, 0.3206, 0.7577, 0.298, 0.7587, 0.2745, 0.7602, 0.2974, 0.7577, 0.298, 0.7562, 0.2745, 0.7602, 0.2517, 0.7587, 0.2745, 0.7562, 0.2745, 0.7578, 0.251, 0.765, 0.2298, 0.7602, 0.2517, 0.7578, 0.251, 0.7627, 0.2286, 0.7729, 0.2097, 0.765, 0.2298, 0.7627, 0.2286, 0.7708, 0.2078, 0.7836, 0.1919, 0.7729, 0.2097, 0.7708, 0.2078, 0.7818, 0.1896, 0.7967, 0.1771, 0.7836, 0.1919, 0.7818, 0.1896, 0.7952, 0.1743, 0.8118, 0.1659, 0.7967, 0.1771, 0.7952, 0.1743, 0.8107, 0.1628, 0.8284, 0.1584, 0.8118, 0.1659, 0.8107, 0.1628, 0.8278, 0.1551, 0.8459, 0.1551, 0.8284, 0.1584, 0.8278, 0.1551, 0.8458, 0.1516, 0.8282, 0.7194, 0.8459, 0.7225, 0.8459, 0.726, 0.8276, 0.7227, 0.8116, 0.7119, 0.8282, 0.7194, 0.8276, 0.7227, 0.8106, 0.715, 0.7965, 0.7005, 0.8116, 0.7119, 0.8106, 0.715, 0.7951, 0.7032, 0.7834, 0.6853, 0.7965, 0.7005, 0.7951, 0.7032, 0.7816, 0.6877, 0.7727, 0.6672, 0.7834, 0.6853, 0.7816, 0.6877, 0.7706, 0.6691, 0.765, 0.6468, 0.7727, 0.6672, 0.7706, 0.6691, 0.7626, 0.648, 0.7602, 0.6248, 0.765, 0.6468, 0.7626, 0.648, 0.7577, 0.6254, 0.7587, 0.6019, 0.7602, 0.6248, 0.7577, 0.6254, 0.7562, 0.6019, 0.7602, 0.5791, 0.7587, 0.6019, 0.7562, 0.6019, 0.7578, 0.5784, 0.765, 0.5572, 0.7602, 0.5791, 0.7578, 0.5784, 0.7627, 0.556, 0.7729, 0.5371, 0.765, 0.5572, 0.7627, 0.556, 0.7708, 0.5352, 0.7836, 0.5193, 0.7729, 0.5371, 0.7708, 0.5352, 0.7818, 0.517, 0.7967, 0.5045, 0.7836, 0.5193, 0.7818, 0.517, 0.7952, 0.5017, 0.8118, 0.4933, 0.7967, 0.5045, 0.7952, 0.5017, 0.8107, 0.4902, 0.8284, 0.4858, 0.8118, 0.4933, 0.8107, 0.4902, 0.8278, 0.4825, 0.8459, 0.4825, 0.8284, 0.4858, 0.8278, 0.4825, 0.8458, 0.479, 0.2357, 0.5352, 0.2187, 0.5553, 0.2166, 0.5529, 0.2328, 0.5342, 0.2187, 0.5553, 0.1928, 0.5675, 0.192, 0.5652, 0.2166, 0.5529, 0.1921, 0.3989, 0.2196, 0.4117, 0.2173, 0.4142, 0.1913, 0.4014, 0.2374, 0.4851, 0.2357, 0.5352, 0.2328, 0.5342, 0.2342, 0.485, 0.2371, 0.4332, 0.2374, 0.4851, 0.2342, 0.485, 0.2341, 0.4342, 0.2196, 0.4117, 0.2371, 0.4332, 0.2341, 0.4342, 0.2173, 0.4142, 0.4218, 0.535, 0.4164, 0.4922, 0.4184, 0.4923, 0.4235, 0.5335, 0.4384, 0.4387, 0.4683, 0.4418, 0.4683, 0.4442, 0.4391, 0.4414, 0.4228, 0.4508, 0.4384, 0.4387, 0.4391, 0.4414, 0.4244, 0.4523, 0.4164, 0.4922, 0.4228, 0.4508, 0.4244, 0.4523, 0.4184, 0.4923, 0.4377, 0.5478, 0.4218, 0.535, 0.4235, 0.5335, 0.4384, 0.5452, 0.4682, 0.5459, 0.4377, 0.5478, 0.4384, 0.5452, 0.4683, 0.5435, 0.9502, 0.1285, 0.9502, 0.2506, 0.8586, 0.2506, 0.8604, 0.2267, 0.8656, 0.2038, 0.874, 0.1827, 0.8854, 0.1642, 0.8993, 0.1491, 0.9151, 0.1378, 0.9323, 0.1308, 0.8459, 0.1551, 0.8459, 0.3951, 0.8282, 0.392, 0.8116, 0.3845, 0.7965, 0.3731, 0.7834, 0.3579, 0.7727, 0.3398, 0.765, 0.3194, 0.7602, 0.2974, 0.7587, 0.2745, 0.7602, 0.2517, 0.765, 0.2298, 0.7729, 0.2097, 0.7836, 0.1919, 0.7967, 0.1771, 0.8118, 0.1659, 0.8284, 0.1584, 0.8586, 0.578, 0.9502, 0.578, 0.9502, 0.7, 0.9323, 0.6977, 0.9151, 0.6907, 0.8993, 0.6795, 0.8854, 0.6643, 0.874, 0.6458, 0.8656, 0.6247, 0.8604, 0.6018, 0.8586, 0.2506, 0.9502, 0.2506, 0.9502, 0.3726, 0.9323, 0.3703, 0.9151, 0.3633, 0.8993, 0.3521, 0.8854, 0.3369, 0.874, 0.3184, 0.8656, 0.2973, 0.8604, 0.2744])
me_cylinder.materials.append(mat_material_001)
me_cylinder.update()

# ---- objects
ob_cylinder = bpy.data.objects.new('Cylinder', me_cylinder)

# ---- transforms, parenting, visibility, modifiers, constraints
ob_cylinder.location = (0.0, 0.0, 0.0)
ob_cylinder.scale = (1.412, 1.412, 1.475)
_m = ob_cylinder.modifiers.new('Subdivision', 'SUBSURF')
_m.levels = 2

# ---- collection membership
col_collection.objects.link(ob_cylinder)

# ---- scene / render settings (as saved in the file)
scene.frame_start = 1; scene.frame_end = 250; scene.frame_set(0)
scene.render.engine = 'BLENDER_EEVEE_NEXT'
scene.cycles.sampling_pattern = 'TABULATED_SOBOL'
scene.view_settings.view_transform = 'Filmic'
bpy.context.view_layer.update()

# ---- added for rendering (the .blend has no active camera and no usable light): camera, sun
cam_auto = bpy.data.cameras.new('AutoCamera')
cam_auto.lens = 50.0
cam_auto.sensor_width = 36.0
cam_auto.clip_end = 1000.0
ob_auto_camera = bpy.data.objects.new('AutoCamera', cam_auto)
scene.collection.objects.link(ob_auto_camera)
ob_auto_camera.location = (5.47933, -5.93251, 4.4478)
ob_auto_camera.rotation_euler = (1.09748, -7.21219e-08, 0.694738)
scene.camera = ob_auto_camera
light_auto_sun = bpy.data.lights.new('AutoSun', 'SUN')
light_auto_sun.energy = 3.0
light_auto_sun.angle = 0.0523599
ob_auto_sun = bpy.data.objects.new('AutoSun', light_auto_sun)
scene.collection.objects.link(ob_auto_sun)
ob_auto_sun.rotation_euler = (0.872665, 0.174533, 0.523599)
bpy.context.view_layer.update()
